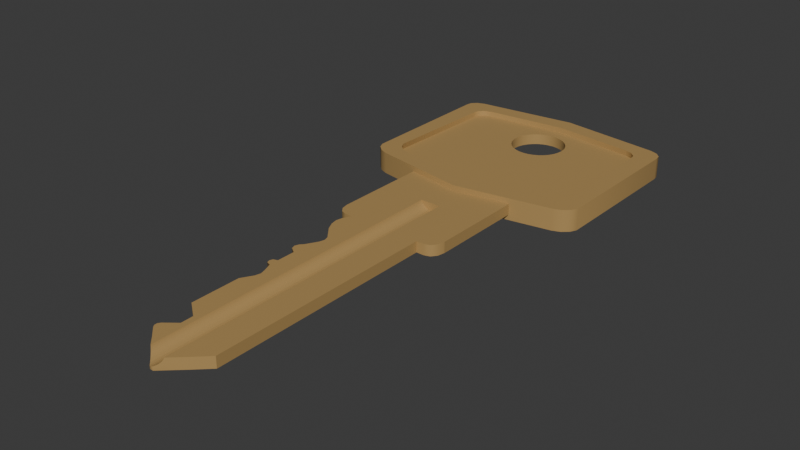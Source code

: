 # Source: key2.blend  (saved by Blender 4.5.87; exported with 4.5.12 LTS)
import bpy
from mathutils import Matrix  # noqa: F401  (used for matrix-valued properties, if any)

bpy.ops.wm.read_factory_settings(use_empty=True)
scene = bpy.context.scene
scene.name = 'Scene'

# ---- materials (node trees are filled in below, after node groups)
mat_gold = bpy.data.materials.new('gold')
mat_gold.alpha_threshold = 0.0
mat_gold.roughness = 0.5
mat_gold.line_color = (0.0, 0.0, 0.0, 1.0)

# ---- material node trees
mat_gold.use_nodes = True; mat_gold.node_tree.nodes.clear()
_N = mat_gold.node_tree.nodes; _L = mat_gold.node_tree.links
n0 = _N.new('ShaderNodeOutputMaterial'); n0.name = 'Material Output'; n0.location = (300, 300)
n1 = _N.new('ShaderNodeBsdfPrincipled'); n1.name = 'Principled BSDF'; n1.location = (10, 300)
n1.inputs[0].default_value = (0.4452, 0.2831, 0.1046, 1.0)
n1.inputs[3].default_value = 1.45
_L.new(n1.outputs[0], n0.inputs[0])
n0.is_active_output = True

# ---- world
world_world = bpy.data.worlds.new('World'); scene.world = world_world
world_world.use_nodes = True; world_world.node_tree.nodes.clear()
_N = world_world.node_tree.nodes; _L = world_world.node_tree.links
n0 = _N.new('ShaderNodeOutputWorld'); n0.name = 'World Output'; n0.location = (300, 300)
n1 = _N.new('ShaderNodeBackground'); n1.name = 'Background'; n1.location = (10, 300)
n1.inputs[0].default_value = (0.05088, 0.05088, 0.05088, 1.0)
_L.new(n1.outputs[0], n0.inputs[0])
n0.is_active_output = True
world_world.color = (0.05088, 0.05088, 0.05088)
world_world.sun_shadow_jitter_overblur = 0.0

# ---- meshes
me_002 = bpy.data.meshes.new('Куб.002')
me_002.from_pydata([(0.000226, 2.37e-06, -0.00264), (-0.01787, 0.1789, -0.00264), (-0.01787, 0.1789, 0.00264), (0.001882, 2.37e-06, -0.00264), (0.01787, 0.1789, -0.00264), (0.01787, 0.1789, 0.00264), (-0.01787, 0.1246, -0.00264), (-0.01787, 0.1246, 0.00264), (0.01787, 0.1246, -0.00264), (0.01787, 0.1246, 0.00264), (0.02711, 0.1789, -0.00264), (0.02711, 0.1789, 0.00264), (-0.02711, 0.1789, -0.00264), (-0.02711, 0.1789, 0.00264), (0.01787, 0.1174, 0.00264), (0.01787, 0.1174, -0.00264), (-0.01787, 0.11, -0.00264), (0.01787, 0.11, 0.00264), (-0.01787, 0.11, 0.00264), (0.004887, 0.1565, 0.002068), (0.01787, 0.11, -0.00264), (-0.01576, 0.09322, -0.00264), (0.004398, 0.1565, 0.001153), (0.01787, 0.09322, 0.00264), (-0.01576, 0.09322, 0.00264), (0.00374, 0.1565, 0.0003517), (0.01787, 0.09322, -0.00264), (0.01787, 0.1016, -0.00264), (0.002939, 0.1565, -0.0003061), (0.01787, 0.1016, 0.00264), (0.002024, 0.1565, -0.0007949), (0.01787, 0.08966, 0.00264), (0.01787, 0.08966, -0.00264), (0.001032, 0.1565, -0.001096), (-0.01435, 0.08561, -0.00264), (0.01787, 0.08561, 0.00264), (0.0, 0.1565, -0.001198), (-0.01435, 0.08561, 0.00264), (0.01787, 0.08561, -0.00264), (-0.001032, 0.1565, -0.001096), (0.01787, 0.07442, 0.00264), (0.01787, 0.07442, -0.00264), (-0.002024, 0.1565, -0.0007949), (-0.01435, 0.07666, 0.00264), (0.01787, 0.07666, -0.00264), (-0.002939, 0.1565, -0.0003061), (-0.01435, 0.07666, -0.00264), (0.01787, 0.07666, 0.00264), (-0.00374, 0.1565, 0.0003517), (-0.01576, 0.072, -0.00264), (0.01787, 0.072, 0.00264), (-0.004398, 0.1565, 0.001153), (-0.01427, 0.072, 0.00264), (0.01787, 0.072, -0.00264), (-0.004887, 0.1565, 0.002068), (-0.01576, 0.05682, -0.00264), (0.01787, 0.05682, 0.00264), (-0.01576, 0.05682, 0.00264), (0.01787, 0.05682, -0.00264), (0.01787, 0.06441, -0.00264), (0.01787, 0.06488, 0.00264), (-0.007991, 0.02718, -0.00264), (0.01787, 0.02718, 0.00264), (-0.007991, 0.02718, 0.00264), (0.01787, 0.02718, -0.00264), (-0.007924, 0.02123, -0.00264), (0.01787, 0.02123, 0.00264), (-0.007924, 0.02123, 0.00264), (0.01787, 0.02123, -0.00264), (-0.01576, 0.03302, 0.00264), (0.01787, 0.03302, -0.00264), (-0.01576, 0.03302, -0.00264), (0.01787, 0.03302, 0.00264), (0.01787, 0.01497, 0.00264), (0.01787, 0.01497, -0.00264), (-0.008661, 0.008715, -0.00264), (0.01134, 0.008715, 0.00264), (-0.008661, 0.008715, 0.00264), (0.01134, 0.008715, -0.00264), (-0.01787, 0.1315, 0.00264), (0.01787, 0.1315, -0.00264), (-0.01787, 0.1315, -0.00264), (0.01787, 0.1315, 0.00264), (0.02711, 0.1315, -0.00264), (0.02711, 0.1315, 0.00264), (-0.02711, 0.1315, 0.00264), (0.004887, 0.1471, 0.002068), (0.004398, 0.1471, 0.001153), (-0.02711, 0.1315, -0.00264), (0.00374, 0.1471, 0.0003517), (0.002939, 0.1471, -0.0003061), (0.02175, 0.1246, -0.00264), (0.002024, 0.1471, -0.0007949), (0.02639, 0.128, -0.00264), (0.001032, 0.1471, -0.001096), (0.02443, 0.1255, -0.00264), (0.0, 0.1471, -0.001198), (0.02175, 0.1246, 0.00264), (-0.001032, 0.1471, -0.001096), (0.02443, 0.1255, 0.00264), (-0.002024, 0.1471, -0.0007949), (0.02639, 0.128, 0.00264), (-0.002939, 0.1471, -0.0003061), (-0.00374, 0.1471, 0.0003517), (-0.02175, 0.1246, -0.00264), (-0.004398, 0.1471, 0.001153), (-0.004887, 0.1471, 0.002068), (-0.02443, 0.1255, -0.00264), (-0.02639, 0.128, -0.00264), (-0.02175, 0.1246, 0.00264), (-0.02639, 0.128, 0.00264), (-0.02443, 0.1255, 0.00264), (-0.01986, 0.114, -0.00264), (-0.01985, 0.1207, -0.00264), (-0.01973, 0.1174, -0.00264), (-0.02055, 0.1174, -0.00264), (-0.01985, 0.1207, 0.00264), (-0.01986, 0.114, 0.00264), (-0.01973, 0.1174, 0.00264), (-0.02055, 0.1174, 0.00264), (-0.01271, 0.1037, 0.00264), (-0.01266, 0.09864, 0.00264), (-0.009191, 0.1016, 0.00264), (-0.01198, 0.1013, 0.00264), (-0.01266, 0.09864, -0.00264), (-0.01271, 0.1037, -0.00264), (-0.009191, 0.1016, -0.00264), (-0.01198, 0.1013, -0.00264), (-0.01727, 0.08749, -0.00264), (-0.01726, 0.09157, -0.00264), (-0.01722, 0.08966, -0.00264), (-0.01798, 0.08959, -0.00264), (-0.01726, 0.09157, 0.00264), (-0.01727, 0.08749, 0.00264), (-0.01722, 0.08966, 0.00264), (-0.01798, 0.08959, 0.00264), (-0.01643, 0.07278, -0.00264), (-0.01642, 0.07594, -0.00264), (-0.01639, 0.07442, -0.00264), (-0.017, 0.07439, -0.00264), (-0.01642, 0.07594, 0.00264), (-0.01643, 0.07278, 0.00264), (-0.01639, 0.07442, 0.00264), (-0.017, 0.07439, 0.00264), (-0.0126, 0.06754, 0.00264), (-0.0126, 0.06222, 0.00264), (-0.00911, 0.06488, 0.00264), (-0.0119, 0.06488, 0.00264), (-0.0126, 0.06175, -0.00264), (-0.0126, 0.06707, -0.00264), (-0.00911, 0.06441, -0.00264), (-0.0119, 0.06441, -0.00264), (-0.0134, 0.0131, -0.00264), (-0.0134, 0.01686, -0.00264), (-0.01337, 0.01497, -0.00264), (-0.01426, 0.01429, -0.00264), (-0.01426, 0.01566, -0.00264), (-0.0134, 0.01686, 0.00264), (-0.0134, 0.0131, 0.00264), (-0.01337, 0.01497, 0.00264), (-0.01426, 0.01566, 0.00264), (-0.01426, 0.01429, 0.00264), (0.004887, 0.002771, 0.002068), (0.00506, 0.002931, 0.00264), (0.002024, 0.0001336, -0.0007949), (0.001882, 2.37e-06, -0.0008381), (0.004398, 0.002321, 0.001153), (0.00374, 0.001715, 0.0003517), (0.002939, 0.0009762, -0.0003061), (0.001032, 2.37e-06, -0.001096), (0.000226, 2.37e-06, -0.001175), (-0.00506, 0.005185, 0.00264), (-0.00506, 0.008715, 0.00264), (0.00506, 0.008715, 0.00264), (0.00506, 0.1315, 0.00264), (-0.00506, 0.1315, 0.00264), (-0.00506, 0.1246, 0.00264), (0.00506, 0.1246, 0.00264), (-0.00506, 0.1174, 0.00264), (0.00506, 0.1174, 0.00264), (0.00506, 0.11, 0.00264), (-0.00506, 0.11, 0.00264), (-0.00506, 0.1016, 0.00264), (0.00506, 0.1016, 0.00264), (-0.00506, 0.09322, 0.00264), (0.00506, 0.09322, 0.00264), (-0.00506, 0.08966, 0.00264), (0.00506, 0.08966, 0.00264), (0.00506, 0.08561, 0.00264), (-0.00506, 0.08561, 0.00264), (-0.00506, 0.07442, 0.00264), (0.00506, 0.07442, 0.00264), (0.00506, 0.072, 0.00264), (-0.00506, 0.072, 0.00264), (-0.00506, 0.07666, 0.00264), (0.00506, 0.07666, 0.00264), (-0.00506, 0.06488, 0.00264), (0.00506, 0.06488, 0.00264), (-0.00506, 0.05682, 0.00264), (0.00506, 0.05682, 0.00264), (0.00506, 0.03302, 0.00264), (-0.00506, 0.03302, 0.00264), (-0.00506, 0.02718, 0.00264), (0.00506, 0.02718, 0.00264), (-0.00506, 0.02123, 0.00264), (0.00506, 0.02123, 0.00264), (-0.00506, 0.01497, 0.00264), (0.00506, 0.01497, 0.00264), (-0.004887, 0.005015, 0.002068), (-0.002939, 0.003105, -0.0003061), (-0.00374, 0.003891, 0.0003517), (-0.004398, 0.004536, 0.001153), (0.0, 0.000224, -0.001198), (-0.002024, 0.002209, -0.0007949), (-0.001032, 0.001236, -0.001096), (-0.00506, 0.1565, 0.00264), (-0.00506, 0.1471, 0.00264), (0.00506, 0.1565, 0.00264), (0.00506, 0.1471, 0.00264), (0.0, 0.2619, -0.00528), (0.0, 0.1819, 0.00528), (0.0, 0.1819, -0.00528), (0.0, 0.2619, 0.00528), (0.0, 0.2708, 0.00528), (0.0, 0.1729, 0.00528), (0.0, 0.2619, 0.00264), (0.0, 0.1819, 0.00264), (0.0, 0.1729, -0.00528), (0.0, 0.2708, -0.00528), (0.0, 0.2619, -0.00264), (0.0, 0.1819, -0.00264), (0.04722, 0.1813, 0.00528), (0.05563, 0.1886, 0.00528), (0.04959, 0.1872, 0.00528), (0.05105, 0.1828, 0.00528), (0.05413, 0.1855, 0.00528), (0.05563, 0.1886, -0.00528), (0.04722, 0.1813, -0.00528), (0.04959, 0.1872, -0.00528), (0.05413, 0.1855, -0.00528), (0.05105, 0.1828, -0.00528), (0.05587, 0.2579, 0.00528), (0.04936, 0.2647, 0.00528), (0.05139, 0.2596, 0.00528), (0.05538, 0.2609, 0.00528), (0.05299, 0.2634, 0.00528), (0.04936, 0.2647, -0.00528), (0.05587, 0.2579, -0.00528), (0.05139, 0.2596, -0.00528), (0.05299, 0.2634, -0.00528), (0.05538, 0.2609, -0.00528), (0.04779, 0.1954, 0.00528), (0.03932, 0.1882, 0.00528), (0.04958, 0.1872, 0.00528), (0.04627, 0.1924, 0.00528), (0.04316, 0.1897, 0.00528), (0.03932, 0.1882, 0.00264), (0.04779, 0.1954, 0.00264), (0.04316, 0.1897, 0.00264), (0.04627, 0.1924, 0.00264), (0.03932, 0.1882, -0.00528), (0.04779, 0.1954, -0.00528), (0.04958, 0.1872, -0.00528), (0.04316, 0.1897, -0.00528), (0.04627, 0.1924, -0.00528), (0.04779, 0.1954, -0.00264), (0.03932, 0.1882, -0.00264), (0.04627, 0.1924, -0.00264), (0.04316, 0.1897, -0.00264), (0.03969, 0.2575, 0.00528), (0.04617, 0.2508, 0.00528), (0.05139, 0.2596, 0.00528), (0.04332, 0.2562, 0.00528), (0.04569, 0.2538, 0.00528), (0.04617, 0.2508, 0.00264), (0.03969, 0.2575, 0.00264), (0.04569, 0.2538, 0.00264), (0.04332, 0.2562, 0.00264), (0.04617, 0.2508, -0.00528), (0.03969, 0.2575, -0.00528), (0.05139, 0.2596, -0.00528), (0.04569, 0.2538, -0.00528), (0.04332, 0.2562, -0.00528), (0.03969, 0.2575, -0.00264), (0.04617, 0.2508, -0.00264), (0.04332, 0.2562, -0.00264), (0.04569, 0.2538, -0.00264), (0.0, 0.2708, 0.00176), (0.0, 0.2708, -0.00176), (0.0, 0.1729, 0.00176), (0.0, 0.1729, -0.00176), (0.04722, 0.1813, 0.00176), (0.04722, 0.1813, -0.00176), (0.05105, 0.1828, -0.00176), (0.05105, 0.1828, 0.00176), (0.05413, 0.1855, -0.00176), (0.05413, 0.1855, 0.00176), (0.05563, 0.1886, -0.00176), (0.05563, 0.1886, 0.00176), (0.05587, 0.2579, 0.00176), (0.05587, 0.2579, -0.00176), (0.05538, 0.2609, -0.00176), (0.05538, 0.2609, 0.00176), (0.05299, 0.2634, -0.00176), (0.05299, 0.2634, 0.00176), (0.04936, 0.2647, -0.00176), (0.04936, 0.2647, 0.00176), (0.02694, 0.1777, -0.00528), (0.02694, 0.1777, 0.00528), (0.02694, 0.1777, -0.00176), (0.02694, 0.1777, 0.00176), (-0.04722, 0.1813, 0.00528), (-0.05563, 0.1886, 0.00528), (-0.04959, 0.1872, 0.00528), (-0.05105, 0.1828, 0.00528), (-0.05413, 0.1855, 0.00528), (-0.05563, 0.1886, -0.00528), (-0.04722, 0.1813, -0.00528), (-0.04959, 0.1872, -0.00528), (-0.05413, 0.1855, -0.00528), (-0.05105, 0.1828, -0.00528), (-0.05587, 0.2579, 0.00528), (-0.04936, 0.2647, 0.00528), (-0.05139, 0.2596, 0.00528), (-0.05538, 0.2609, 0.00528), (-0.05299, 0.2634, 0.00528), (-0.04936, 0.2647, -0.00528), (-0.05587, 0.2579, -0.00528), (-0.05139, 0.2596, -0.00528), (-0.05299, 0.2634, -0.00528), (-0.05538, 0.2609, -0.00528), (-0.04779, 0.1954, 0.00528), (-0.03932, 0.1882, 0.00528), (-0.04958, 0.1872, 0.00528), (-0.04627, 0.1924, 0.00528), (-0.04316, 0.1897, 0.00528), (-0.03932, 0.1882, 0.00264), (-0.04779, 0.1954, 0.00264), (-0.04316, 0.1897, 0.00264), (-0.04627, 0.1924, 0.00264), (-0.03932, 0.1882, -0.00528), (-0.04779, 0.1954, -0.00528), (-0.04958, 0.1872, -0.00528), (-0.04316, 0.1897, -0.00528), (-0.04627, 0.1924, -0.00528), (-0.04779, 0.1954, -0.00264), (-0.03932, 0.1882, -0.00264), (-0.04627, 0.1924, -0.00264), (-0.04316, 0.1897, -0.00264), (-0.03969, 0.2575, 0.00528), (-0.04617, 0.2508, 0.00528), (-0.05139, 0.2596, 0.00528), (-0.04332, 0.2562, 0.00528), (-0.04569, 0.2538, 0.00528), (-0.04617, 0.2508, 0.00264), (-0.03969, 0.2575, 0.00264), (-0.04569, 0.2538, 0.00264), (-0.04332, 0.2562, 0.00264), (-0.04617, 0.2508, -0.00528), (-0.03969, 0.2575, -0.00528), (-0.05139, 0.2596, -0.00528), (-0.04569, 0.2538, -0.00528), (-0.04332, 0.2562, -0.00528), (-0.03969, 0.2575, -0.00264), (-0.04617, 0.2508, -0.00264), (-0.04332, 0.2562, -0.00264), (-0.04569, 0.2538, -0.00264), (-0.04722, 0.1813, 0.00176), (-0.04722, 0.1813, -0.00176), (-0.05105, 0.1828, -0.00176), (-0.05105, 0.1828, 0.00176), (-0.05413, 0.1855, -0.00176), (-0.05413, 0.1855, 0.00176), (-0.05563, 0.1886, -0.00176), (-0.05563, 0.1886, 0.00176), (-0.05587, 0.2579, 0.00176), (-0.05587, 0.2579, -0.00176), (-0.05538, 0.2609, -0.00176), (-0.05538, 0.2609, 0.00176), (-0.05299, 0.2634, -0.00176), (-0.05299, 0.2634, 0.00176), (-0.04936, 0.2647, -0.00176), (-0.04936, 0.2647, 0.00176), (-0.02694, 0.1777, -0.00528), (-0.02694, 0.1777, 0.00528), (-0.02694, 0.1777, -0.00176), (-0.02694, 0.1777, 0.00176), (0.002577, 0.2548, -0.00264), (0.002577, 0.2289, -0.00264), (0.0, 0.2287, -0.00264), (0.0, 0.2551, -0.00264), (0.007339, 0.2309, -0.00264), (0.005055, 0.2297, -0.00264), (0.007339, 0.2529, -0.00264), (0.005055, 0.2541, -0.00264), (0.01098, 0.2345, -0.00264), (0.01098, 0.2492, -0.00264), (0.01321, 0.2419, -0.00264), (0.01296, 0.2445, -0.00264), (0.01296, 0.2393, -0.00264), (0.0122, 0.2469, -0.00264), (0.0122, 0.2368, -0.00264), (0.009341, 0.2512, -0.00264), (0.009341, 0.2325, -0.00264), (0.002577, 0.2548, 0.00264), (0.002577, 0.2289, 0.00264), (0.0, 0.2287, 0.00264), (0.0, 0.2551, 0.00264), (0.007339, 0.2309, 0.00264), (0.005055, 0.2297, 0.00264), (0.007339, 0.2529, 0.00264), (0.005055, 0.2541, 0.00264), (0.01098, 0.2345, 0.00264), (0.01098, 0.2492, 0.00264), (0.01321, 0.2419, 0.00264), (0.01296, 0.2445, 0.00264), (0.01296, 0.2393, 0.00264), (0.0122, 0.2469, 0.00264), (0.0122, 0.2368, 0.00264), (0.009341, 0.2512, 0.00264), (0.009341, 0.2325, 0.00264), (-0.01321, 0.2419, -0.00264), (-0.0122, 0.2368, -0.00264), (-0.01296, 0.2393, -0.00264), (-0.01296, 0.2445, -0.00264), (-0.01098, 0.2345, -0.00264), (-0.01098, 0.2492, -0.00264), (-0.0122, 0.2469, -0.00264), (-0.009341, 0.2512, -0.00264), (-0.005055, 0.2541, -0.00264), (-0.007339, 0.2309, -0.00264), (-0.007339, 0.2529, -0.00264), (-0.002577, 0.2289, -0.00264), (-0.002577, 0.2548, -0.00264), (-0.005055, 0.2297, -0.00264), (-0.009341, 0.2325, -0.00264), (-0.01321, 0.2419, 0.00264), (-0.0122, 0.2368, 0.00264), (-0.01296, 0.2393, 0.00264), (-0.01296, 0.2445, 0.00264), (-0.01098, 0.2345, 0.00264), (-0.01098, 0.2492, 0.00264), (-0.0122, 0.2469, 0.00264), (-0.009341, 0.2512, 0.00264), (-0.005055, 0.2541, 0.00264), (-0.007339, 0.2309, 0.00264), (-0.007339, 0.2529, 0.00264), (-0.002577, 0.2289, 0.00264), (-0.002577, 0.2548, 0.00264), (-0.005055, 0.2297, 0.00264), (-0.009341, 0.2325, 0.00264)], [], [(79, 2, 13, 85), (1, 2, 5, 4), (165, 3, 78, 76, 163, 162, 166, 167, 168, 164), (170, 0, 3, 165, 169), (75, 78, 3, 0), (77, 171, 172), (163, 76, 173), (79, 7, 176, 175), (177, 9, 82, 174), (81, 80, 8, 6), (114, 15, 20, 16, 112), (99, 101, 84, 82, 9, 97), (80, 4, 10, 83), (80, 83, 93, 95, 91, 8), (4, 5, 11, 10), (88, 85, 13, 12), (2, 1, 12, 13), (109, 7, 79, 85, 110, 111), (88, 81, 6, 104, 107, 108), (7, 116, 118, 178, 176), (14, 9, 177, 179), (118, 117, 18, 181, 178), (17, 14, 179, 180), (113, 116, 7, 6), (8, 9, 14, 15), (122, 121, 24, 184, 182), (23, 29, 183, 185), (16, 18, 117, 112), (15, 14, 17, 20), (130, 32, 38, 34, 128), (126, 27, 26, 21, 124), (125, 16, 20, 27, 126), (27, 29, 23, 26), (20, 17, 29, 27), (21, 24, 121, 124), (125, 120, 18, 16), (24, 132, 134, 186, 184), (31, 23, 185, 187), (134, 133, 37, 189, 186), (35, 31, 187, 188), (129, 132, 24, 21), (26, 23, 31, 32), (46, 43, 37, 34), (34, 37, 133, 128), (32, 31, 35, 38), (137, 46, 44, 41, 138), (142, 141, 52, 193, 190), (50, 40, 191, 192), (44, 47, 40, 41), (38, 35, 47, 44), (34, 38, 44, 46), (37, 43, 194, 189), (195, 47, 35, 188), (138, 41, 53, 49, 136), (146, 145, 57, 198, 196), (199, 56, 60, 197), (43, 140, 142, 190, 194), (40, 47, 195, 191), (49, 52, 141, 136), (41, 40, 50, 53), (71, 69, 57, 55), (150, 59, 58, 55, 148), (149, 49, 53, 59, 150), (59, 60, 56, 58), (53, 50, 60, 59), (55, 57, 145, 148), (149, 144, 52, 49), (65, 67, 63, 61), (69, 63, 202, 201), (203, 62, 72, 200), (71, 70, 64, 61), (70, 72, 62, 64), (154, 74, 78, 75, 152), (63, 67, 204, 202), (205, 66, 62, 203), (61, 64, 68, 65), (64, 62, 66, 68), (58, 56, 72, 70), (55, 58, 70, 71), (57, 69, 201, 198), (200, 72, 56, 199), (61, 63, 69, 71), (67, 157, 159, 206, 204), (73, 66, 205, 207), (159, 158, 77, 172, 206), (76, 73, 207, 173), (153, 157, 67, 65), (68, 66, 73, 74), (171, 77, 75, 0, 170, 212, 214, 213, 209, 210, 211, 208), (75, 77, 158, 152), (74, 73, 76, 78), (1, 81, 88, 12), (6, 7, 109, 104), (10, 11, 84, 83), (5, 82, 84, 11), (1, 4, 80, 81), (218, 174, 82, 5, 2, 79, 175, 216, 215, 217), (97, 91, 95, 99), (99, 95, 93, 101), (101, 93, 83, 84), (9, 8, 91, 97), (85, 88, 108, 110), (110, 108, 107, 111), (111, 107, 104, 109), (112, 115, 114), (115, 113, 114), (116, 119, 118), (119, 117, 118), (116, 113, 115, 119), (119, 115, 112, 117), (113, 6, 8, 15, 114), (120, 123, 122), (123, 121, 122), (124, 127, 126), (127, 125, 126), (120, 125, 127, 123), (123, 127, 124, 121), (18, 120, 122, 182, 181), (29, 17, 180, 183), (128, 131, 130), (131, 129, 130), (132, 135, 134), (135, 133, 134), (132, 129, 131, 135), (135, 131, 128, 133), (129, 21, 26, 32, 130), (136, 139, 138), (139, 137, 138), (140, 143, 142), (143, 141, 142), (140, 137, 139, 143), (143, 139, 136, 141), (137, 140, 43, 46), (144, 147, 146), (147, 145, 146), (148, 151, 150), (151, 149, 150), (144, 149, 151, 147), (147, 151, 148, 145), (52, 144, 146, 196, 193), (60, 50, 192, 197), (152, 155, 154), (155, 156, 154), (156, 153, 154), (157, 160, 159), (160, 161, 159), (161, 158, 159), (157, 153, 156, 160), (160, 156, 155, 161), (161, 155, 152, 158), (153, 65, 68, 74, 154), (174, 218, 86, 162, 163, 173, 207, 205, 203, 200, 199, 197, 192, 191, 195, 188, 187, 185, 183, 180, 179, 177), (162, 86, 87, 166), (166, 87, 89, 167), (167, 89, 90, 168), (168, 90, 92, 164), (165, 164, 92, 94, 169), (170, 169, 94, 96, 212), (212, 96, 98, 214), (214, 98, 100, 213), (213, 100, 102, 209), (209, 102, 103, 210), (210, 103, 105, 211), (211, 105, 106, 208), (106, 216, 175, 176, 178, 181, 182, 184, 186, 189, 194, 190, 193, 196, 198, 201, 202, 204, 206, 172, 171, 208), (33, 30, 28, 25, 22, 19, 217, 215, 54, 51, 48, 45, 42, 39, 36), (216, 106, 54, 215), (51, 54, 106, 105), (48, 51, 105, 103), (45, 48, 103, 102), (42, 45, 102, 100), (39, 42, 100, 98), (36, 39, 98, 96), (33, 36, 96, 94), (30, 33, 94, 92), (28, 30, 92, 90), (25, 28, 90, 89), (22, 25, 89, 87), (19, 22, 87, 86), (19, 86, 218, 217), (229, 283, 285, 286, 284, 265, 267, 268, 266, 230, 389, 388, 392, 391, 403, 395, 401, 399, 397, 398, 400, 396, 402, 393, 394, 387, 390), (253, 233, 232, 241, 243, 271, 270, 251), (220, 252, 256, 226), (251, 270, 274, 257), (287, 223, 242, 306), (276, 277, 275, 225, 407, 404, 411, 410, 419, 413, 417, 415, 414, 416, 418, 412, 420, 408, 409, 405, 406, 226, 256, 258, 259, 257, 274), (308, 231, 233, 253, 252, 220, 224), (279, 219, 228, 246, 248, 280), (260, 262, 238, 237, 307, 227, 221), (280, 248, 247, 236, 238, 262, 261, 278), (278, 261, 265, 284), (231, 234, 233), (234, 235, 233), (235, 232, 233), (236, 239, 238), (239, 240, 238), (240, 237, 238), (292, 237, 240, 293), (293, 240, 239, 295), (295, 239, 236, 297), (310, 308, 224, 289), (241, 244, 243), (244, 245, 243), (245, 242, 243), (246, 249, 248), (249, 250, 248), (250, 247, 248), (300, 247, 250, 301), (301, 250, 249, 303), (303, 249, 246, 305), (299, 241, 232, 298), (251, 254, 253), (254, 255, 253), (255, 252, 253), (251, 257, 259, 254), (254, 259, 258, 255), (255, 258, 256, 252), (269, 271, 243, 242, 223, 222), (260, 263, 262), (263, 264, 262), (264, 261, 262), (260, 266, 268, 263), (263, 268, 267, 264), (264, 267, 265, 261), (260, 221, 230, 266), (269, 272, 271), (272, 273, 271), (273, 270, 271), (274, 270, 273, 276), (276, 273, 272, 277), (277, 272, 269, 275), (269, 222, 225, 275), (278, 281, 280), (281, 282, 280), (282, 279, 280), (283, 279, 282, 285), (285, 282, 281, 286), (286, 281, 278, 284), (219, 279, 283, 229), (247, 300, 297, 236), (300, 299, 298, 297), (245, 304, 306, 242), (304, 303, 305, 306), (244, 302, 304, 245), (302, 301, 303, 304), (241, 299, 302, 244), (299, 300, 301, 302), (307, 309, 290, 227), (235, 296, 298, 232), (296, 295, 297, 298), (234, 294, 296, 235), (294, 293, 295, 296), (231, 291, 294, 234), (291, 292, 293, 294), (228, 288, 305, 246), (288, 287, 306, 305), (292, 291, 310, 309), (237, 292, 309, 307), (291, 231, 308, 310), (366, 365, 363, 229, 390, 433, 429, 431, 428, 426, 427, 424, 421, 423, 422, 425, 435, 430, 434, 432, 389, 230, 346, 348, 347, 345, 364), (350, 351, 323, 321, 312, 313, 333, 331), (220, 226, 336, 332), (331, 337, 354, 350), (287, 382, 322, 223), (407, 225, 355, 357, 356, 354, 337, 339, 338, 336, 226, 406, 447, 449, 445, 450, 440, 437, 438, 436, 439, 442, 441, 443, 446, 444, 448), (332, 333, 313, 311, 384, 224, 220), (359, 360, 328, 326, 228, 219), (383, 317, 318, 342, 340, 221, 227), (341, 342, 318, 316, 327, 328, 360, 358), (358, 364, 345, 341), (311, 313, 314), (314, 313, 315), (315, 313, 312), (316, 318, 319), (319, 318, 320), (320, 318, 317), (368, 369, 320, 317), (369, 371, 319, 320), (371, 373, 316, 319), (386, 289, 224, 384), (321, 323, 324), (324, 323, 325), (325, 323, 322), (326, 328, 329), (329, 328, 330), (330, 328, 327), (376, 377, 330, 327), (377, 379, 329, 330), (379, 381, 326, 329), (375, 374, 312, 321), (331, 333, 334), (334, 333, 335), (335, 333, 332), (331, 334, 339, 337), (334, 335, 338, 339), (335, 332, 336, 338), (349, 222, 223, 322, 323, 351), (340, 342, 343), (343, 342, 344), (344, 342, 341), (340, 343, 348, 346), (343, 344, 347, 348), (344, 341, 345, 347), (340, 346, 230, 221), (349, 351, 352), (352, 351, 353), (353, 351, 350), (354, 356, 353, 350), (356, 357, 352, 353), (357, 355, 349, 352), (349, 355, 225, 222), (358, 360, 361), (361, 360, 362), (362, 360, 359), (363, 365, 362, 359), (365, 366, 361, 362), (366, 364, 358, 361), (219, 229, 363, 359), (327, 316, 373, 376), (376, 373, 374, 375), (325, 322, 382, 380), (380, 382, 381, 379), (324, 325, 380, 378), (378, 380, 379, 377), (321, 324, 378, 375), (375, 378, 377, 376), (383, 227, 290, 385), (315, 312, 374, 372), (372, 374, 373, 371), (314, 315, 372, 370), (370, 372, 371, 369), (311, 314, 370, 367), (367, 370, 369, 368), (228, 326, 381, 288), (288, 381, 382, 287), (368, 385, 386, 367), (317, 383, 385, 368), (367, 386, 384, 311), (290, 309, 310, 289), (290, 289, 386, 385), (407, 390, 387, 404), (404, 387, 394, 411), (411, 394, 393, 410), (393, 402, 419, 410), (402, 396, 413, 419), (396, 400, 417, 413), (400, 398, 415, 417), (398, 397, 414, 415), (397, 399, 416, 414), (399, 401, 418, 416), (401, 395, 412, 418), (395, 403, 420, 412), (403, 391, 408, 420), (391, 392, 409, 408), (392, 388, 405, 409), (388, 389, 406, 405), (406, 389, 432, 447), (432, 434, 449, 447), (434, 430, 445, 449), (445, 430, 435, 450), (450, 435, 425, 440), (440, 425, 422, 437), (437, 422, 423, 438), (438, 423, 421, 436), (436, 421, 424, 439), (439, 424, 427, 442), (442, 427, 426, 441), (441, 426, 428, 443), (443, 428, 431, 446), (446, 431, 429, 444), (444, 429, 433, 448), (448, 433, 390, 407)])
me_002.polygons.foreach_set('use_smooth', [True] * 372)
_k = set([(0, 3), (0, 75), (1, 4), (1, 12), (2, 5), (2, 13), (3, 78), (4, 10), (5, 11), (6, 7), (6, 104), (6, 113), (7, 109), (7, 116), (8, 9), (8, 15), (8, 91), (9, 14), (9, 97), (10, 11), (10, 83), (11, 84), (12, 13), (12, 88), (13, 85), (14, 17), (15, 20), (16, 112), (16, 125), (17, 29), (18, 117), (18, 120), (19, 22), (19, 217), (20, 27), (21, 124), (21, 129), (22, 25), (23, 29), (23, 31), (24, 121), (24, 132), (25, 28), (26, 27), (26, 32), (28, 30), (30, 33), (31, 35), (32, 38), (33, 36), (33, 94), (34, 37), (34, 46), (34, 128), (35, 47), (36, 39), (36, 96), (37, 43), (37, 133), (38, 44), (39, 42), (39, 98), (40, 47), (40, 50), (41, 44), (41, 53), (42, 45), (43, 46), (43, 140), (45, 48), (46, 137), (48, 51), (49, 136), (49, 149), (50, 60), (51, 54), (52, 141), (52, 144), (53, 59), (54, 215), (55, 57), (55, 71), (55, 148), (56, 60), (56, 72), (57, 69), (57, 145), (58, 59), (58, 70), (61, 63), (61, 65), (61, 71), (62, 66), (62, 72), (63, 67), (63, 69), (64, 68), (64, 70), (65, 67), (65, 153), (66, 73), (67, 157), (68, 74), (69, 71), (73, 74), (73, 76), (74, 78), (75, 152), (76, 163), (77, 158), (77, 171), (83, 84), (83, 93), (84, 101), (85, 88), (85, 110), (88, 108), (91, 95), (93, 95), (94, 169), (96, 212), (97, 99), (98, 214), (99, 101), (104, 107), (107, 108), (109, 111), (110, 111), (112, 115), (113, 115), (115, 119), (116, 119), (117, 119), (120, 123), (121, 123), (123, 127), (124, 127), (125, 127), (128, 131), (129, 131), (131, 135), (132, 135), (133, 135), (136, 139), (137, 139), (139, 143), (140, 143), (141, 143), (144, 147), (145, 147), (147, 151), (148, 151), (149, 151), (152, 155), (153, 156), (155, 156), (155, 161), (156, 160), (157, 160), (158, 161), (160, 161), (162, 163), (162, 166), (163, 173), (164, 165), (164, 168), (165, 169), (166, 167), (167, 168), (169, 170), (170, 212), (171, 172), (171, 208), (172, 206), (173, 207), (174, 177), (174, 218), (175, 176), (175, 216), (176, 178), (177, 179), (178, 181), (179, 180), (180, 183), (181, 182), (182, 184), (183, 185), (184, 186), (185, 187), (186, 189), (187, 188), (188, 195), (189, 194), (190, 193), (190, 194), (191, 192), (191, 195), (192, 197), (193, 196), (196, 198), (197, 199), (198, 201), (199, 200), (200, 203), (201, 202), (202, 204), (203, 205), (204, 206), (205, 207), (208, 211), (209, 210), (209, 213), (210, 211), (212, 214), (213, 214), (215, 216), (215, 217), (217, 218), (219, 279), (219, 359), (220, 252), (220, 332), (221, 260), (221, 340), (222, 269), (222, 349), (223, 242), (223, 322), (224, 308), (224, 384), (225, 275), (225, 355), (226, 256), (226, 336), (227, 307), (227, 383), (228, 246), (228, 326), (229, 283), (229, 363), (230, 266), (230, 346), (231, 234), (231, 308), (232, 235), (232, 241), (234, 235), (236, 239), (236, 247), (237, 240), (237, 307), (239, 240), (241, 244), (242, 245), (244, 245), (246, 249), (247, 250), (249, 250), (251, 254), (251, 270), (252, 255), (254, 255), (256, 258), (257, 259), (257, 274), (258, 259), (260, 263), (261, 264), (261, 278), (263, 264), (265, 267), (265, 284), (266, 268), (267, 268), (269, 272), (270, 273), (272, 273), (274, 276), (275, 277), (276, 277), (278, 281), (279, 282), (281, 282), (283, 285), (284, 286), (285, 286), (311, 314), (311, 384), (312, 315), (312, 321), (314, 315), (316, 319), (316, 327), (317, 320), (317, 383), (319, 320), (321, 324), (322, 325), (324, 325), (326, 329), (327, 330), (329, 330), (331, 334), (331, 350), (332, 335), (334, 335), (336, 338), (337, 339), (337, 354), (338, 339), (340, 343), (341, 344), (341, 358), (343, 344), (345, 347), (345, 364), (346, 348), (347, 348), (349, 352), (350, 353), (352, 353), (354, 356), (355, 357), (356, 357), (358, 361), (359, 362), (361, 362), (363, 365), (364, 366), (365, 366), (387, 390), (387, 394), (388, 389), (388, 392), (389, 432), (390, 433), (391, 392), (391, 403), (393, 394), (393, 402), (395, 401), (395, 403), (396, 400), (396, 402), (397, 398), (397, 399), (398, 400), (399, 401), (404, 407), (404, 411), (405, 406), (405, 409), (406, 447), (407, 448), (408, 409), (408, 420), (410, 411), (410, 419), (412, 418), (412, 420), (413, 417), (413, 419), (414, 415), (414, 416), (415, 417), (416, 418), (421, 423), (421, 424), (422, 423), (422, 425), (424, 427), (425, 435), (426, 427), (426, 428), (428, 431), (429, 431), (429, 433), (430, 434), (430, 435), (432, 434), (436, 438), (436, 439), (437, 438), (437, 440), (439, 442), (440, 450), (441, 442), (441, 443), (443, 446), (444, 446), (444, 448), (445, 449), (445, 450), (447, 449)])
me_002.attributes.new('sharp_edge', 'BOOLEAN', 'EDGE').data.foreach_set('value', [ (min(e.vertices), max(e.vertices)) in _k for e in me_002.edges])
_uv = me_002.uv_layers.new(name='UVКарта')
_uv.uv.foreach_set('vector', [0.875, 0.5663, 0.875, 0.5, 0.875, 0.5, 0.875, 0.5663, 0.375, 0.25, 0.625, 0.25, 0.625, 0.5, 0.375, 0.5, 0.4603, 0.75, 0.375, 0.75, 0.375, 0.7378, 0.625, 0.7378, 0.625, 0.7459, 0.5979, 0.7461, 0.5546, 0.7468, 0.5167, 0.7476, 0.4855, 0.7486, 0.4624, 0.7498, 0.4444, 1.0, 0.375, 1.0, 0.375, 0.75, 0.4603, 0.75, 0.4481, 0.8783, 0.125, 0.7378, 0.375, 0.7378, 0.375, 0.75, 0.125, 0.75, 0.875, 0.7378, 0.875, 0.7428, 0.83, 0.7378, 0.625, 0.7459, 0.625, 0.7378, 0.7035, 0.7378, 0.875, 0.5663, 0.875, 0.576, 0.7854, 0.576, 0.7854, 0.5663, 0.7146, 0.576, 0.625, 0.576, 0.625, 0.5663, 0.7146, 0.5663, 0.125, 0.5663, 0.375, 0.5663, 0.375, 0.576, 0.125, 0.576, 0.1363, 0.586, 0.375, 0.586, 0.375, 0.5964, 0.125, 0.5964, 0.125, 0.5907, 0.625, 0.5756, 0.625, 0.5711, 0.625, 0.5663, 0.625, 0.5663, 0.625, 0.576, 0.625, 0.576, 0.375, 0.5663, 0.375, 0.5, 0.375, 0.5, 0.375, 0.5663, 0.375, 0.5663, 0.375, 0.5663, 0.375, 0.5711, 0.375, 0.5756, 0.375, 0.576, 0.375, 0.576, 0.375, 0.5, 0.625, 0.5, 0.625, 0.5, 0.375, 0.5, 0.375, 0.1837, 0.625, 0.1837, 0.625, 0.25, 0.375, 0.25, 0.625, 0.25, 0.375, 0.25, 0.375, 0.25, 0.625, 0.25, 0.875, 0.576, 0.875, 0.576, 0.875, 0.5663, 0.875, 0.5663, 0.875, 0.5711, 0.875, 0.5747, 0.125, 0.5663, 0.125, 0.5663, 0.125, 0.576, 0.125, 0.576, 0.125, 0.5747, 0.125, 0.5711, 0.875, 0.576, 0.875, 0.5814, 0.8637, 0.586, 0.7705, 0.586, 0.7854, 0.576, 0.625, 0.586, 0.625, 0.576, 0.7146, 0.576, 0.7063, 0.586, 0.8637, 0.586, 0.875, 0.5907, 0.875, 0.5964, 0.7854, 0.5964, 0.7705, 0.586, 0.625, 0.5964, 0.625, 0.586, 0.7063, 0.586, 0.7146, 0.5964, 0.375, 0.1686, 0.625, 0.1686, 0.625, 0.174, 0.375, 0.174, 0.375, 0.576, 0.625, 0.576, 0.625, 0.586, 0.375, 0.586, 0.8595, 0.6081, 0.875, 0.6122, 0.875, 0.6198, 0.7955, 0.6198, 0.8237, 0.6081, 0.625, 0.6198, 0.625, 0.6081, 0.736, 0.6081, 0.7202, 0.6198, 0.375, 0.1536, 0.625, 0.1536, 0.625, 0.1593, 0.375, 0.1593, 0.375, 0.586, 0.625, 0.586, 0.625, 0.5964, 0.375, 0.5964, 0.1371, 0.6247, 0.375, 0.6247, 0.375, 0.6304, 0.125, 0.6304, 0.125, 0.6278, 0.1405, 0.6081, 0.375, 0.6081, 0.375, 0.6198, 0.125, 0.6198, 0.125, 0.6122, 0.125, 0.6051, 0.125, 0.5964, 0.375, 0.5964, 0.375, 0.6081, 0.1405, 0.6081, 0.375, 0.6081, 0.625, 0.6081, 0.625, 0.6198, 0.375, 0.6198, 0.375, 0.5964, 0.625, 0.5964, 0.625, 0.6081, 0.375, 0.6081, 0.375, 0.1302, 0.625, 0.1302, 0.625, 0.1378, 0.375, 0.1378, 0.375, 0.1449, 0.625, 0.1449, 0.625, 0.1536, 0.375, 0.1536, 0.875, 0.6198, 0.875, 0.6221, 0.8629, 0.6247, 0.7805, 0.6247, 0.7955, 0.6198, 0.625, 0.6247, 0.625, 0.6198, 0.7202, 0.6198, 0.7118, 0.6247, 0.8629, 0.6247, 0.875, 0.6278, 0.875, 0.6304, 0.8029, 0.6304, 0.7805, 0.6247, 0.625, 0.6304, 0.625, 0.6247, 0.7118, 0.6247, 0.7244, 0.6304, 0.375, 0.1279, 0.625, 0.1279, 0.625, 0.1302, 0.375, 0.1302, 0.375, 0.6198, 0.625, 0.6198, 0.625, 0.6247, 0.375, 0.6247, 0.375, 0.1071, 0.625, 0.1071, 0.625, 0.1196, 0.375, 0.1196, 0.375, 0.1196, 0.625, 0.1196, 0.625, 0.1222, 0.375, 0.1222, 0.375, 0.6247, 0.625, 0.6247, 0.625, 0.6304, 0.375, 0.6304, 0.125, 0.6439, 0.125, 0.6429, 0.375, 0.6429, 0.375, 0.646, 0.135, 0.646, 0.865, 0.646, 0.875, 0.6483, 0.875, 0.6494, 0.8034, 0.6494, 0.7856, 0.646, 0.625, 0.6494, 0.625, 0.646, 0.7147, 0.646, 0.7246, 0.6494, 0.375, 0.6429, 0.625, 0.6429, 0.625, 0.646, 0.375, 0.646, 0.375, 0.6304, 0.625, 0.6304, 0.625, 0.6429, 0.375, 0.6429, 0.125, 0.6304, 0.375, 0.6304, 0.375, 0.6429, 0.125, 0.6429, 0.875, 0.6304, 0.875, 0.6429, 0.8029, 0.6429, 0.8029, 0.6304, 0.7244, 0.6429, 0.625, 0.6429, 0.625, 0.6304, 0.7244, 0.6304, 0.135, 0.646, 0.375, 0.646, 0.375, 0.6494, 0.125, 0.6494, 0.125, 0.6483, 0.8595, 0.66, 0.875, 0.6637, 0.875, 0.6706, 0.7955, 0.6706, 0.8243, 0.66, 0.7202, 0.6706, 0.625, 0.6706, 0.625, 0.66, 0.7363, 0.66, 0.875, 0.6429, 0.875, 0.6439, 0.865, 0.646, 0.7856, 0.646, 0.8029, 0.6429, 0.625, 0.646, 0.625, 0.6429, 0.7244, 0.6429, 0.7147, 0.646, 0.375, 0.1006, 0.625, 0.1006, 0.625, 0.1017, 0.375, 0.1017, 0.375, 0.646, 0.625, 0.646, 0.625, 0.6494, 0.375, 0.6494, 0.375, 0.04612, 0.625, 0.04612, 0.625, 0.07938, 0.375, 0.07938, 0.1405, 0.66, 0.375, 0.66, 0.375, 0.6706, 0.125, 0.6706, 0.125, 0.6637, 0.125, 0.6563, 0.125, 0.6494, 0.375, 0.6494, 0.375, 0.66, 0.1405, 0.66, 0.375, 0.66, 0.625, 0.66, 0.625, 0.6706, 0.375, 0.6706, 0.375, 0.6494, 0.625, 0.6494, 0.625, 0.66, 0.375, 0.66, 0.375, 0.07938, 0.625, 0.07938, 0.625, 0.08627, 0.375, 0.08627, 0.375, 0.0937, 0.625, 0.0937, 0.625, 0.1006, 0.375, 0.1006, 0.375, 0.02965, 0.625, 0.02965, 0.625, 0.03797, 0.375, 0.03797, 0.875, 0.7039, 0.875, 0.712, 0.8467, 0.712, 0.7955, 0.7039, 0.7488, 0.712, 0.625, 0.712, 0.625, 0.7039, 0.7202, 0.7039, 0.125, 0.7039, 0.375, 0.7039, 0.375, 0.712, 0.125, 0.712, 0.375, 0.7039, 0.625, 0.7039, 0.625, 0.712, 0.375, 0.712, 0.1428, 0.7291, 0.375, 0.7291, 0.375, 0.7378, 0.125, 0.7378, 0.125, 0.7317, 0.875, 0.712, 0.875, 0.7203, 0.8472, 0.7203, 0.8467, 0.712, 0.7491, 0.7203, 0.625, 0.7203, 0.625, 0.712, 0.7488, 0.712, 0.125, 0.712, 0.375, 0.712, 0.375, 0.7203, 0.125, 0.7203, 0.375, 0.712, 0.625, 0.712, 0.625, 0.7203, 0.375, 0.7203, 0.375, 0.6706, 0.625, 0.6706, 0.625, 0.7039, 0.375, 0.7039, 0.125, 0.6706, 0.375, 0.6706, 0.375, 0.7039, 0.125, 0.7039, 0.875, 0.6706, 0.875, 0.7039, 0.7955, 0.7039, 0.7955, 0.6706, 0.7202, 0.7039, 0.625, 0.7039, 0.625, 0.6706, 0.7202, 0.6706, 0.375, 0.03797, 0.625, 0.03797, 0.625, 0.04612, 0.375, 0.04612, 0.875, 0.7203, 0.875, 0.7265, 0.8572, 0.7291, 0.7955, 0.7291, 0.8472, 0.7203, 0.625, 0.7291, 0.625, 0.7203, 0.7491, 0.7203, 0.7202, 0.7291, 0.8572, 0.7291, 0.875, 0.7317, 0.875, 0.7378, 0.83, 0.7378, 0.7955, 0.7291, 0.625, 0.7378, 0.625, 0.7291, 0.7202, 0.7291, 0.7035, 0.7378, 0.375, 0.02355, 0.625, 0.02355, 0.625, 0.02965, 0.375, 0.02965, 0.375, 0.7203, 0.625, 0.7203, 0.625, 0.7291, 0.375, 0.7291, 0.625, 0.007241, 0.625, 0.01217, 0.375, 0.01217, 0.375, 0.0, 0.4444, 0.0, 0.4433, 0.0003096, 0.4481, 0.001723, 0.4624, 0.003082, 0.4855, 0.004335, 0.5167, 0.005433, 0.5546, 0.006334, 0.5979, 0.007003, 0.375, 0.01217, 0.625, 0.01217, 0.625, 0.01829, 0.375, 0.01829, 0.375, 0.7291, 0.625, 0.7291, 0.625, 0.7378, 0.375, 0.7378, 0.125, 0.5, 0.125, 0.5663, 0.125, 0.5663, 0.125, 0.5, 0.375, 0.174, 0.625, 0.174, 0.625, 0.174, 0.375, 0.174, 0.375, 0.5, 0.625, 0.5, 0.625, 0.5663, 0.375, 0.5663, 0.625, 0.5, 0.625, 0.5663, 0.625, 0.5663, 0.625, 0.5, 0.125, 0.5, 0.375, 0.5, 0.375, 0.5663, 0.125, 0.5663, 0.7146, 0.5444, 0.7146, 0.5663, 0.625, 0.5663, 0.625, 0.5, 0.875, 0.5, 0.875, 0.5663, 0.7854, 0.5663, 0.7854, 0.5444, 0.7854, 0.5314, 0.7146, 0.5314, 0.625, 0.576, 0.375, 0.576, 0.375, 0.5756, 0.625, 0.5756, 0.625, 0.5756, 0.375, 0.5756, 0.375, 0.5711, 0.625, 0.5711, 0.625, 0.5711, 0.375, 0.5711, 0.375, 0.5663, 0.625, 0.5663, 0.625, 0.576, 0.375, 0.576, 0.375, 0.576, 0.625, 0.576, 0.625, 0.1837, 0.375, 0.1837, 0.375, 0.1789, 0.625, 0.1789, 0.625, 0.1789, 0.375, 0.1789, 0.375, 0.174, 0.625, 0.174, 0.625, 0.174, 0.375, 0.174, 0.375, 0.174, 0.625, 0.174, 0.125, 0.5907, 0.1312, 0.586, 0.1363, 0.586, 0.1312, 0.586, 0.1356, 0.586, 0.1363, 0.586, 0.8644, 0.586, 0.8688, 0.586, 0.8637, 0.586, 0.8688, 0.586, 0.875, 0.5907, 0.8637, 0.586, 0.625, 0.1686, 0.375, 0.1686, 0.375, 0.164, 0.625, 0.164, 0.625, 0.164, 0.375, 0.164, 0.375, 0.1593, 0.625, 0.1593, 0.125, 0.5814, 0.125, 0.576, 0.375, 0.576, 0.375, 0.586, 0.1363, 0.586, 0.875, 0.6051, 0.875, 0.6065, 0.8595, 0.6081, 0.875, 0.6065, 0.875, 0.6056, 0.8595, 0.6081, 0.125, 0.6056, 0.125, 0.6065, 0.1405, 0.6081, 0.125, 0.6065, 0.125, 0.6051, 0.1405, 0.6081, 0.625, 0.1449, 0.375, 0.1449, 0.375, 0.1419, 0.625, 0.1419, 0.625, 0.1419, 0.375, 0.1419, 0.375, 0.1378, 0.625, 0.1378, 0.875, 0.5964, 0.875, 0.6051, 0.8595, 0.6081, 0.8237, 0.6081, 0.7854, 0.5964, 0.625, 0.6081, 0.625, 0.5964, 0.7146, 0.5964, 0.736, 0.6081, 0.375, 0.1222, 0.375, 0.1236, 0.375, 0.1223, 0.375, 0.1236, 0.375, 0.1225, 0.375, 0.1223, 0.625, 0.1225, 0.625, 0.1236, 0.625, 0.1223, 0.625, 0.1236, 0.625, 0.1222, 0.625, 0.1223, 0.625, 0.1279, 0.375, 0.1279, 0.375, 0.1253, 0.625, 0.1253, 0.625, 0.1253, 0.375, 0.1253, 0.375, 0.1222, 0.625, 0.1222, 0.125, 0.6221, 0.125, 0.6198, 0.375, 0.6198, 0.375, 0.6247, 0.1371, 0.6247, 0.375, 0.1017, 0.375, 0.1027, 0.375, 0.1017, 0.375, 0.1027, 0.375, 0.1019, 0.375, 0.1017, 0.625, 0.1019, 0.625, 0.1027, 0.625, 0.1017, 0.625, 0.1027, 0.625, 0.1017, 0.625, 0.1017, 0.625, 0.1061, 0.375, 0.1061, 0.375, 0.104, 0.625, 0.104, 0.625, 0.104, 0.375, 0.104, 0.375, 0.1017, 0.625, 0.1017, 0.375, 0.1061, 0.625, 0.1061, 0.625, 0.1071, 0.375, 0.1071, 0.875, 0.6631, 0.875, 0.662, 0.8595, 0.66, 0.875, 0.662, 0.875, 0.6637, 0.8595, 0.66, 0.125, 0.6637, 0.125, 0.662, 0.1405, 0.66, 0.125, 0.662, 0.125, 0.6631, 0.1405, 0.66, 0.625, 0.0937, 0.375, 0.0937, 0.375, 0.08998, 0.625, 0.08998, 0.625, 0.08998, 0.375, 0.08998, 0.375, 0.08627, 0.625, 0.08627, 0.875, 0.6494, 0.875, 0.6563, 0.8595, 0.66, 0.8243, 0.66, 0.8034, 0.6494, 0.625, 0.66, 0.625, 0.6494, 0.7246, 0.6494, 0.7363, 0.66, 0.375, 0.02342, 0.375, 0.02252, 0.375, 0.02351, 0.375, 0.02252, 0.375, 0.02256, 0.375, 0.02351, 0.375, 0.02256, 0.375, 0.02355, 0.375, 0.02351, 0.625, 0.01842, 0.625, 0.01932, 0.625, 0.01832, 0.625, 0.01932, 0.625, 0.01927, 0.625, 0.01832, 0.625, 0.01927, 0.625, 0.01829, 0.625, 0.01832, 0.625, 0.02355, 0.375, 0.02355, 0.375, 0.02256, 0.625, 0.02256, 0.625, 0.02256, 0.375, 0.02256, 0.375, 0.01927, 0.625, 0.01927, 0.625, 0.01927, 0.375, 0.01927, 0.375, 0.01829, 0.625, 0.01829, 0.125, 0.7265, 0.125, 0.7203, 0.375, 0.7203, 0.375, 0.7291, 0.1428, 0.7291, 0.7055, 0.5576, 0.7055, 0.5216, 0.6875, 0.5216, 0.6875, 0.855, 0.7055, 0.8546, 0.7055, 0.8412, 0.7055, 0.8268, 0.7055, 0.8123, 0.7055, 0.7986, 0.7055, 0.7851, 0.7055, 0.7301, 0.7055, 0.7115, 0.7055, 0.6951, 0.7055, 0.6895, 0.7055, 0.6843, 0.7055, 0.6636, 0.7055, 0.6543, 0.7055, 0.6461, 0.7055, 0.6267, 0.7055, 0.6074, 0.7055, 0.5902, 0.7055, 0.5737, 0.6875, 0.855, 0.6875, 0.5216, 0.6562, 0.5216, 0.6562, 0.856, 0.6562, 0.856, 0.6562, 0.5216, 0.625, 0.5216, 0.625, 0.8574, 0.625, 0.8574, 0.625, 0.5216, 0.5938, 0.5216, 0.5938, 0.8591, 0.5938, 0.8591, 0.5938, 0.5216, 0.5625, 0.5216, 0.5625, 0.861, 0.558, 0.8613, 0.5625, 0.861, 0.5625, 0.5216, 0.5312, 0.5216, 0.5312, 0.8613, 0.5068, 0.8613, 0.5312, 0.8613, 0.5312, 0.5216, 0.5, 0.5216, 0.5, 0.8608, 0.5, 0.8608, 0.5, 0.5216, 0.4688, 0.5216, 0.4688, 0.8585, 0.4688, 0.8585, 0.4688, 0.5216, 0.4375, 0.5216, 0.4375, 0.8563, 0.4375, 0.8563, 0.4375, 0.5216, 0.4062, 0.5216, 0.4062, 0.8542, 0.4062, 0.8542, 0.4062, 0.5216, 0.375, 0.5216, 0.375, 0.8524, 0.375, 0.8524, 0.375, 0.5216, 0.3438, 0.5216, 0.3438, 0.8509, 0.3438, 0.8509, 0.3438, 0.5216, 0.3125, 0.5216, 0.3125, 0.8498, 0.3125, 0.5216, 0.2945, 0.5216, 0.2945, 0.5576, 0.2945, 0.5737, 0.2945, 0.5902, 0.2945, 0.6074, 0.2945, 0.6267, 0.2945, 0.6461, 0.2945, 0.6543, 0.2945, 0.6636, 0.2945, 0.6843, 0.2945, 0.6895, 0.2945, 0.6951, 0.2945, 0.7115, 0.2945, 0.7301, 0.2945, 0.7851, 0.2945, 0.7986, 0.2945, 0.8123, 0.2945, 0.8268, 0.2945, 0.8412, 0.2945, 0.8494, 0.3125, 0.8498, 0.7968, 0.4854, 0.8418, 0.4717, 0.8833, 0.4496, 0.9197, 0.4197, 0.9496, 0.3833, 0.9717, 0.3418, 0.9796, 0.3159, 0.5204, 0.1841, 0.5283, 0.1582, 0.5504, 0.1167, 0.5803, 0.08029, 0.6167, 0.05045, 0.6582, 0.02827, 0.7032, 0.4854, 0.75, 0.49, 0.2945, 0.5216, 0.3125, 0.5216, 0.3125, 0.5, 0.2945, 0.5, 0.3438, 0.5, 0.3125, 0.5, 0.3125, 0.5216, 0.3438, 0.5216, 0.375, 0.5, 0.3438, 0.5, 0.3438, 0.5216, 0.375, 0.5216, 0.4062, 0.5, 0.375, 0.5, 0.375, 0.5216, 0.4062, 0.5216, 0.4375, 0.5, 0.4062, 0.5, 0.4062, 0.5216, 0.4375, 0.5216, 0.4688, 0.5, 0.4375, 0.5, 0.4375, 0.5216, 0.4688, 0.5216, 0.5, 0.5, 0.4688, 0.5, 0.4688, 0.5216, 0.5, 0.5216, 0.5312, 0.5, 0.5, 0.5, 0.5, 0.5216, 0.5312, 0.5216, 0.5625, 0.5, 0.5312, 0.5, 0.5312, 0.5216, 0.5625, 0.5216, 0.5938, 0.5, 0.5625, 0.5, 0.5625, 0.5216, 0.5938, 0.5216, 0.625, 0.5, 0.5938, 0.5, 0.5938, 0.5216, 0.625, 0.5216, 0.6562, 0.5, 0.625, 0.5, 0.625, 0.5216, 0.6562, 0.5216, 0.6875, 0.5, 0.6562, 0.5, 0.6562, 0.5216, 0.6875, 0.5216, 0.6875, 0.5, 0.6875, 0.5216, 0.7055, 0.5216, 0.7055, 0.5, 0.0, 0.0, 0.0, 0.0, 0.0, 0.0, 0.0, 0.0, 0.0, 0.0, 0.0, 0.0, 0.0, 0.0, 0.0, 0.0, 0.0, 0.0, 0.0, 0.0, 0.0, 0.0, 0.0, 0.0, 0.0, 0.0, 0.0, 0.0, 0.0, 0.0, 0.0, 0.0, 0.0, 0.0, 0.0, 0.0, 0.0, 0.0, 0.0, 0.0, 0.0, 0.0, 0.0, 0.0, 0.0, 0.0, 0.0, 0.0, 0.0, 0.0, 0.0, 0.0, 0.0, 0.0, 0.0, 0.0, 0.0, 0.0, 0.0, 0.0, 0.0, 0.0, 0.0, 0.0, 0.0, 0.0, 0.0, 0.0, 0.0, 0.0, 0.0, 0.0, 0.0, 0.0, 0.0, 0.0, 0.0, 0.0, 0.0, 0.0, 0.0, 0.0, 0.0, 0.0, 0.0, 0.0, 0.0, 0.0, 0.0, 0.0, 0.0, 0.0, 0.0, 0.0, 0.0, 0.0, 0.0, 0.0, 0.0, 0.0, 0.0, 0.0, 0.0, 0.0, 0.0, 0.0, 0.0, 0.0, 0.0, 0.0, 0.0, 0.0, 0.0, 0.0, 0.0, 0.0, 0.0, 0.0, 0.0, 0.0, 0.0, 0.0, 0.0, 0.0, 0.0, 0.0, 0.0, 0.0, 0.0, 0.0, 0.0, 0.0, 0.0, 0.0, 0.0, 0.0, 0.0, 0.0, 0.0, 0.0, 0.0, 0.0, 0.0, 0.0, 0.0, 0.0, 0.0, 0.0, 0.0, 0.0, 0.0, 0.0, 0.0, 0.0, 0.0, 0.0, 0.0, 0.0, 0.0, 0.0, 0.0, 0.0, 0.0, 0.0, 0.0, 0.0, 0.0, 0.0, 0.0, 0.0, 0.0, 0.0, 0.0, 0.0, 0.0, 0.0, 0.0, 0.0, 0.0, 0.0, 0.0, 0.0, 0.0, 0.0, 0.0, 0.0, 0.0, 0.0, 0.0, 0.0, 0.0, 0.0, 0.0, 0.0, 0.0, 0.0, 0.0, 0.0, 0.0, 0.0, 0.0, 0.0, 0.0, 0.0, 0.0, 0.0, 0.0, 0.0, 0.0, 0.0, 0.0, 0.0, 0.0, 0.0, 0.0, 0.0, 0.0, 0.0, 0.0, 0.0, 0.0, 0.0, 0.0, 0.0, 0.0, 0.0, 0.0, 0.0, 0.0, 0.0, 0.0, 0.0, 0.0, 0.0, 0.0, 0.0, 0.0, 0.0, 0.0, 0.0, 0.0, 0.0, 0.0, 0.0, 0.0, 0.0, 0.0, 0.0, 0.0, 0.0, 0.0, 0.0, 0.0, 0.0, 0.0, 0.0, 0.0, 0.0, 0.0, 0.0, 0.0, 0.0, 0.0, 0.0, 0.0, 0.0, 0.0, 0.0, 0.0, 0.0, 0.0, 0.0, 0.0, 0.0, 0.0, 0.0, 0.0, 0.0, 0.0, 0.0, 0.0, 0.0, 0.0, 0.0, 0.0, 0.0, 0.0, 0.0, 0.0, 0.0, 0.0, 0.0, 0.0, 0.0, 0.0, 0.0, 0.0, 0.0, 0.0, 0.0, 0.0, 0.0, 0.0, 0.0, 0.0, 0.0, 0.0, 0.0, 0.0, 0.0, 0.0, 0.0, 0.0, 0.0, 0.0, 0.0, 0.0, 0.0, 0.0, 0.0, 0.0, 0.0, 0.0, 0.0, 0.0, 0.0, 0.0, 0.0, 0.0, 0.0, 0.0, 0.0, 0.0, 0.0, 0.0, 0.0, 0.0, 0.0, 0.0, 0.0, 0.0, 0.0, 0.0, 0.0, 0.0, 0.0, 0.0, 0.0, 0.0, 0.0, 0.0, 0.0, 0.0, 0.0, 0.0, 0.0, 0.0, 0.0, 0.0, 0.0, 0.0, 0.0, 0.0, 0.0, 0.0, 0.0, 0.0, 0.0, 0.0, 0.0, 0.0, 0.0, 0.0, 0.0, 0.0, 0.0, 0.0, 0.0, 0.0, 0.0, 0.0, 0.0, 0.0, 0.0, 0.0, 0.0, 0.0, 0.0, 0.0, 0.0, 0.0, 0.0, 0.0, 0.0, 0.0, 0.0, 0.0, 0.0, 0.0, 0.0, 0.0, 0.0, 0.0, 0.0, 0.0, 0.0, 0.0, 0.0, 0.0, 0.0, 0.0, 0.0, 0.0, 0.0, 0.0, 0.0, 0.0, 0.0, 0.0, 0.0, 0.0, 0.0, 0.0, 0.0, 0.0, 0.0, 0.0, 0.0, 0.0, 0.0, 0.0, 0.0, 0.0, 0.0, 0.0, 0.0, 0.0, 0.0, 0.0, 0.0, 0.0, 0.0, 0.0, 0.0, 0.0, 0.0, 0.0, 0.0, 0.0, 0.0, 0.0, 0.0, 0.0, 0.0, 0.0, 0.0, 0.0, 0.0, 0.0, 0.0, 0.0, 0.0, 0.0, 0.0, 0.0, 0.0, 0.0, 0.0, 0.0, 0.0, 0.0, 0.0, 0.0, 0.0, 0.0, 0.0, 0.0, 0.0, 0.0, 0.0, 0.0, 0.0, 0.0, 0.0, 0.0, 0.0, 0.0, 0.0, 0.0, 0.0, 0.0, 0.0, 0.0, 0.0, 0.0, 0.0, 0.0, 0.0, 0.0, 0.0, 0.0, 0.0, 0.0, 0.0, 0.0, 0.0, 0.0, 0.0, 0.0, 0.0, 0.0, 0.0, 0.0, 0.0, 0.0, 0.0, 0.0, 0.0, 0.0, 0.0, 0.0, 0.0, 0.0, 0.0, 0.0, 0.0, 0.0, 0.0, 0.0, 0.0, 0.0, 0.0, 0.0, 0.0, 0.0, 0.0, 0.0, 0.0, 0.0, 0.0, 0.0, 0.0, 0.0, 0.0, 0.0, 0.0, 0.0, 0.0, 0.0, 0.0, 0.0, 0.0, 0.0, 0.0, 0.0, 0.0, 0.0, 0.0, 0.0, 0.0, 0.0, 0.0, 0.0, 0.0, 0.0, 0.0, 0.0, 0.0, 0.0, 0.0, 0.0, 0.0, 0.0, 0.0, 0.0, 0.0, 0.0, 0.0, 0.0, 0.0, 0.0, 0.0, 0.0, 0.0, 0.0, 0.0, 0.0, 0.0, 0.0, 0.0, 0.0, 0.0, 0.0, 0.0, 0.0, 0.0, 0.0, 0.0, 0.0, 0.0, 0.0, 0.0, 0.0, 0.0, 0.0, 0.0, 0.0, 0.0, 0.0, 0.0, 0.0, 0.0, 0.0, 0.0, 0.0, 0.0, 0.0, 0.0, 0.0, 0.0, 0.0, 0.0, 0.0, 0.0, 0.0, 0.0, 0.0, 0.0, 0.0, 0.0, 0.0, 0.0, 0.0, 0.0, 0.0, 0.0, 0.0, 0.0, 0.0, 0.0, 0.0, 0.0, 0.0, 0.0, 0.0, 0.0, 0.0, 0.0, 0.0, 0.0, 0.0, 0.0, 0.0, 0.0, 0.0, 0.0, 0.0, 0.0, 0.0, 0.0, 0.0, 0.0, 0.0, 0.0, 0.0, 0.0, 0.0, 0.0, 0.0, 0.0, 0.0, 0.0, 0.0, 0.0, 0.0, 0.0, 0.0, 0.0, 0.0, 0.0, 0.0, 0.0, 0.0, 0.0, 0.0, 0.0, 0.0, 0.0, 0.0, 0.0, 0.0, 0.0, 0.0, 0.0, 0.0, 0.0, 0.0, 0.0, 0.0, 0.0, 0.0, 0.0, 0.0, 0.0, 0.0, 0.0, 0.0, 0.0, 0.0, 0.0, 0.0, 0.0, 0.0, 0.0, 0.0, 0.0, 0.0, 0.0, 0.0, 0.0, 0.0, 0.0, 0.0, 0.0, 0.0, 0.0, 0.0, 0.0, 0.0, 0.0, 0.0, 0.0, 0.0, 0.0, 0.0, 0.0, 0.0, 0.0, 0.0, 0.0, 0.0, 0.0, 0.0, 0.0, 0.0, 0.0, 0.0, 0.0, 0.0, 0.0, 0.0, 0.0, 0.0, 0.0, 0.0, 0.0, 0.0, 0.0, 0.0, 0.0, 0.0, 0.0, 0.0, 0.0, 0.0, 0.0, 0.0, 0.0, 0.0, 0.0, 0.0, 0.0, 0.0, 0.0, 0.0, 0.0, 0.0, 0.0, 0.0, 0.0, 0.0, 0.0, 0.0, 0.0, 0.0, 0.0, 0.0, 0.0, 0.0, 0.0, 0.0, 0.0, 0.0, 0.0, 0.0, 0.0, 0.0, 0.0, 0.0, 0.0, 0.0, 0.0, 0.0, 0.0, 0.0, 0.0, 0.0, 0.0, 0.0, 0.0, 0.0, 0.0, 0.0, 0.0, 0.0, 0.0, 0.0, 0.0, 0.0, 0.0, 0.0, 0.0, 0.0, 0.0, 0.0, 0.0, 0.0, 0.0, 0.0, 0.0, 0.0, 0.0, 0.0, 0.0, 0.0, 0.0, 0.0, 0.0, 0.0, 0.0, 0.0, 0.0, 0.0, 0.0, 0.0, 0.0, 0.0, 0.0, 0.0, 0.0, 0.0, 0.0, 0.0, 0.0, 0.0, 0.0, 0.0, 0.0, 0.0, 0.0, 0.0, 0.0, 0.0, 0.0, 0.0, 0.0, 0.0, 0.0, 0.0, 0.0, 0.0, 0.0, 0.0, 0.0, 0.0, 0.0, 0.0, 0.0, 0.0, 0.0, 0.0, 0.0, 0.0, 0.0, 0.0, 0.0, 0.0, 0.0, 0.0, 0.0, 0.0, 0.0, 0.0, 0.0, 0.0, 0.0, 0.0, 0.0, 0.0, 0.0, 0.0, 0.0, 0.0, 0.0, 0.0, 0.0, 0.0, 0.0, 0.0, 0.0, 0.0, 0.0, 0.0, 0.0, 0.0, 0.0, 0.0, 0.0, 0.0, 0.0, 0.0, 0.0, 0.0, 0.0, 0.0, 0.0, 0.0, 0.0, 0.0, 0.0, 0.0, 0.0, 0.0, 0.0, 0.0, 0.0, 0.0, 0.0, 0.0, 0.0, 0.0, 0.0, 0.0, 0.0, 0.0, 0.0, 0.0, 0.0, 0.0, 0.0, 0.0, 0.0, 0.0, 0.0, 0.0, 0.0, 0.0, 0.0, 0.0, 0.0, 0.0, 0.0, 0.0, 0.0, 0.0, 0.0, 0.0, 0.0, 0.0, 0.0, 0.0, 0.0, 0.0, 0.0, 0.0, 0.0, 0.0, 0.0, 0.0, 0.0, 0.0, 0.0, 0.0, 0.0, 0.0, 0.0, 0.0, 0.0, 0.0, 0.0, 0.0, 0.0, 0.0, 0.0, 0.0, 0.0, 0.0, 0.0, 0.0, 0.0, 0.0, 0.0, 0.0, 0.0, 0.0, 0.0, 0.0, 0.0, 0.0, 0.0, 0.0, 0.0, 0.0, 0.0, 0.0, 0.0, 0.0, 0.0, 0.0, 0.0, 0.0, 0.0, 0.0, 0.0, 0.0, 0.0, 0.0, 0.0, 0.0, 0.0, 0.0, 0.0, 0.0, 0.0, 0.0, 0.0, 0.0, 0.0, 0.0, 0.0, 0.0, 0.0, 0.0, 0.0, 0.0, 0.0, 0.0, 0.0, 0.0, 0.0, 0.0, 0.0, 0.0, 0.0, 0.0, 0.0, 0.0, 0.0, 0.0, 0.0, 0.0, 0.0, 0.0, 0.0, 0.0, 0.0, 0.0, 0.0, 0.0, 0.0, 0.0, 0.0, 0.0, 0.0, 0.0, 0.0, 0.0, 0.0, 0.0, 0.0, 0.0, 0.0, 0.0, 0.0, 0.0, 0.0, 0.0, 0.0, 0.0, 0.0, 0.0, 0.0, 0.0, 0.0, 0.0, 0.0, 0.0, 0.0, 0.0, 0.0, 0.0, 0.0, 0.0, 0.0, 0.0, 0.0, 0.0, 0.0, 0.0, 0.0, 0.0, 0.0, 0.0, 0.0, 0.0, 0.0, 0.0, 0.0, 0.0, 0.0, 0.0, 0.0, 0.0, 0.0, 0.0, 0.0, 0.0, 0.0, 0.0, 0.0, 0.0, 0.0, 0.0, 0.0, 0.0, 0.0, 0.0, 0.0, 0.0, 0.0, 0.0, 0.0, 0.0, 0.0, 0.0, 0.0, 0.0, 0.0, 0.0, 0.0, 0.0, 0.0, 0.0, 0.0, 0.0, 0.0, 0.0, 0.0, 0.0, 0.0, 0.0, 0.0, 0.0, 0.0, 0.0, 0.0, 0.0, 0.0, 0.0, 0.0, 0.0, 0.0, 0.0, 0.0, 0.0, 0.0, 0.0, 0.0, 0.0, 0.0, 0.0, 0.0, 0.0, 0.0, 0.0, 0.0, 0.0, 0.0, 0.0, 0.0, 0.0, 0.0, 0.0, 0.0, 0.0, 0.0, 0.0, 0.0, 0.0, 0.0, 0.0, 0.0, 0.0, 0.0, 0.0, 0.0, 0.0, 0.0, 0.0, 0.0, 0.0, 0.0, 0.0, 0.0, 0.0, 0.0, 0.0, 0.0, 0.0, 0.0, 0.0, 0.0, 0.0, 0.0, 0.0, 0.0, 0.0, 0.0, 0.0, 0.0, 0.0, 0.0, 0.0, 0.0, 0.0, 0.0, 0.0, 0.0, 0.0, 0.0, 0.0, 0.0, 0.0, 0.0, 0.0, 0.0, 0.0, 0.0, 0.0, 0.0, 0.0, 0.0, 0.0, 0.0, 0.0, 0.0, 0.0, 0.0, 0.0, 0.0, 0.0, 0.0, 0.0, 0.0, 0.0, 0.0, 0.0, 0.0, 0.0, 0.0, 0.0, 0.0, 0.0, 0.0, 0.0, 0.0, 0.0, 0.0, 0.0, 0.0, 0.0, 0.0, 0.0, 0.0, 0.0, 0.0, 0.0, 0.0, 0.0, 0.0, 0.0, 0.0, 0.0, 0.0, 0.0, 0.0, 0.0, 0.0, 0.0, 0.0, 0.0, 0.0, 0.0, 0.0, 0.0, 0.0, 0.0, 0.0, 0.0, 0.0, 0.0, 0.0, 0.0, 0.0, 0.0, 0.0, 0.0, 0.0, 0.0, 0.0, 0.0, 0.0, 0.0, 0.0, 0.0, 0.0, 0.0, 0.0, 0.0, 0.0, 0.0, 0.0, 0.0, 0.0, 0.0, 0.0, 0.0, 0.0, 0.0, 0.0, 0.0, 0.0, 0.0, 0.0, 0.0, 0.0, 0.0, 0.0, 0.0, 0.0, 0.0, 0.0, 0.0, 0.0, 0.0, 0.0, 0.0, 0.0, 0.0, 0.0, 0.0, 0.0, 0.0, 0.0, 0.0, 0.0, 0.0, 0.0, 0.0, 0.0, 0.0, 0.0, 0.0, 0.0, 0.0, 0.0, 0.0, 0.0, 0.0, 0.0, 0.0, 0.0, 0.0, 0.0, 0.0, 0.0, 0.0, 0.0, 0.0, 0.0, 0.0, 0.0, 0.0, 0.0, 0.0, 0.0, 0.0, 0.0, 0.0, 0.0, 0.0, 0.0, 0.0, 0.0, 0.0, 0.0, 0.0, 0.0, 0.0, 0.0, 0.0, 0.0, 0.0, 0.0, 0.0, 0.0, 0.0, 0.0, 0.0, 0.0, 0.0, 0.0, 0.0, 0.0, 0.0, 0.0, 0.0, 0.0, 0.0, 0.0, 0.0, 0.0, 0.0, 0.0, 0.0, 0.0, 0.0, 0.0, 0.0, 0.0, 1.0, 0.7466, 1.0, 0.7345, 0.9688, 0.7345, 0.9688, 0.7466, 0.9688, 0.7466, 0.9688, 0.7345, 0.9375, 0.7345, 0.9375, 0.7466, 0.9375, 0.7466, 0.9375, 0.7345, 0.9063, 0.7345, 0.9062, 0.7466, 0.9063, 0.7345, 0.875, 0.7345, 0.875, 0.7466, 0.9062, 0.7466, 0.875, 0.7345, 0.8438, 0.7345, 0.8438, 0.7466, 0.875, 0.7466, 0.8438, 0.7345, 0.8125, 0.7345, 0.8125, 0.7466, 0.8438, 0.7466, 0.8125, 0.7345, 0.7812, 0.7345, 0.7812, 0.7466, 0.8125, 0.7466, 0.7812, 0.7345, 0.75, 0.7345, 0.75, 0.7466, 0.7812, 0.7466, 0.75, 0.7345, 0.7188, 0.7345, 0.7188, 0.7466, 0.75, 0.7466, 0.7188, 0.7345, 0.6875, 0.7345, 0.6875, 0.7466, 0.7188, 0.7466, 0.6875, 0.7345, 0.6562, 0.7345, 0.6562, 0.7466, 0.6875, 0.7466, 0.6562, 0.7345, 0.625, 0.7345, 0.625, 0.7466, 0.6562, 0.7466, 0.625, 0.7345, 0.5938, 0.7345, 0.5938, 0.7466, 0.625, 0.7466, 0.5938, 0.7345, 0.5625, 0.7345, 0.5625, 0.7466, 0.5938, 0.7466, 0.5625, 0.7345, 0.5312, 0.7345, 0.5312, 0.7466, 0.5625, 0.7466, 0.5312, 0.7345, 0.5, 0.7345, 0.5, 0.7466, 0.5312, 0.7466, 0.5, 0.7466, 0.5, 0.7345, 0.4688, 0.7345, 0.4688, 0.7466, 0.4688, 0.7345, 0.4375, 0.7345, 0.4375, 0.7466, 0.4688, 0.7466, 0.4375, 0.7345, 0.4062, 0.7345, 0.4062, 0.7466, 0.4375, 0.7466, 0.4062, 0.7466, 0.4062, 0.7345, 0.375, 0.7345, 0.375, 0.7466, 0.375, 0.7466, 0.375, 0.7345, 0.3438, 0.7345, 0.3438, 0.7466, 0.3438, 0.7466, 0.3438, 0.7345, 0.3125, 0.7345, 0.3125, 0.7466, 0.3125, 0.7466, 0.3125, 0.7345, 0.2812, 0.7345, 0.2812, 0.7466, 0.2812, 0.7466, 0.2812, 0.7345, 0.25, 0.7345, 0.25, 0.7466, 0.25, 0.7466, 0.25, 0.7345, 0.2188, 0.7345, 0.2188, 0.7466, 0.2188, 0.7466, 0.2188, 0.7345, 0.1875, 0.7345, 0.1875, 0.7466, 0.1875, 0.7466, 0.1875, 0.7345, 0.1562, 0.7345, 0.1562, 0.7466, 0.1562, 0.7466, 0.1562, 0.7345, 0.125, 0.7345, 0.125, 0.7466, 0.125, 0.7466, 0.125, 0.7345, 0.09375, 0.7345, 0.09375, 0.7466, 0.09375, 0.7466, 0.09375, 0.7345, 0.0625, 0.7345, 0.0625, 0.7466, 0.0625, 0.7466, 0.0625, 0.7345, 0.03125, 0.7345, 0.03125, 0.7466, 0.03125, 0.7466, 0.03125, 0.7345, 0.0, 0.7345, 0.0, 0.7466])
_uv.active_render = True
_uv = me_002.uv_layers.new(name='UVMap')
_uv.uv.foreach_set('vector', [0.0, 0.0, 0.0, 0.0, 0.0, 0.0, 0.0, 0.0, 0.0, 0.0, 0.0, 0.0, 0.0, 0.0, 0.0, 0.0, 0.0, 0.0, 0.0, 0.0, 0.0, 0.0, 0.0, 0.0, 0.0, 0.0, 0.0, 0.0, 0.0, 0.0, 0.0, 0.0, 0.0, 0.0, 0.0, 0.0, 0.0, 0.0, 0.0, 0.0, 0.0, 0.0, 0.0, 0.0, 0.0, 0.0, 0.0, 0.0, 0.0, 0.0, 0.0, 0.0, 0.0, 0.0, 0.0, 0.0, 0.0, 0.0, 0.0, 0.0, 0.0, 0.0, 0.0, 0.0, 0.0, 0.0, 0.0, 0.0, 0.0, 0.0, 0.0, 0.0, 0.0, 0.0, 0.0, 0.0, 0.0, 0.0, 0.0, 0.0, 0.0, 0.0, 0.0, 0.0, 0.0, 0.0, 0.0, 0.0, 0.0, 0.0, 0.0, 0.0, 0.0, 0.0, 0.0, 0.0, 0.0, 0.0, 0.0, 0.0, 0.0, 0.0, 0.0, 0.0, 0.0, 0.0, 0.0, 0.0, 0.0, 0.0, 0.0, 0.0, 0.0, 0.0, 0.0, 0.0, 0.0, 0.0, 0.0, 0.0, 0.0, 0.0, 0.0, 0.0, 0.0, 0.0, 0.0, 0.0, 0.0, 0.0, 0.0, 0.0, 0.0, 0.0, 0.0, 0.0, 0.0, 0.0, 0.0, 0.0, 0.0, 0.0, 0.0, 0.0, 0.0, 0.0, 0.0, 0.0, 0.0, 0.0, 0.0, 0.0, 0.0, 0.0, 0.0, 0.0, 0.0, 0.0, 0.0, 0.0, 0.0, 0.0, 0.0, 0.0, 0.0, 0.0, 0.0, 0.0, 0.0, 0.0, 0.0, 0.0, 0.0, 0.0, 0.0, 0.0, 0.0, 0.0, 0.0, 0.0, 0.0, 0.0, 0.0, 0.0, 0.0, 0.0, 0.0, 0.0, 0.0, 0.0, 0.0, 0.0, 0.0, 0.0, 0.0, 0.0, 0.0, 0.0, 0.0, 0.0, 0.0, 0.0, 0.0, 0.0, 0.0, 0.0, 0.0, 0.0, 0.0, 0.0, 0.0, 0.0, 0.0, 0.0, 0.0, 0.0, 0.0, 0.0, 0.0, 0.0, 0.0, 0.0, 0.0, 0.0, 0.0, 0.0, 0.0, 0.0, 0.0, 0.0, 0.0, 0.0, 0.0, 0.0, 0.0, 0.0, 0.0, 0.0, 0.0, 0.0, 0.0, 0.0, 0.0, 0.0, 0.0, 0.0, 0.0, 0.0, 0.0, 0.0, 0.0, 0.0, 0.0, 0.0, 0.0, 0.0, 0.0, 0.0, 0.0, 0.0, 0.0, 0.0, 0.0, 0.0, 0.0, 0.0, 0.0, 0.0, 0.0, 0.0, 0.0, 0.0, 0.0, 0.0, 0.0, 0.0, 0.0, 0.0, 0.0, 0.0, 0.0, 0.0, 0.0, 0.0, 0.0, 0.0, 0.0, 0.0, 0.0, 0.0, 0.0, 0.0, 0.0, 0.0, 0.0, 0.0, 0.0, 0.0, 0.0, 0.0, 0.0, 0.0, 0.0, 0.0, 0.0, 0.0, 0.0, 0.0, 0.0, 0.0, 0.0, 0.0, 0.0, 0.0, 0.0, 0.0, 0.0, 0.0, 0.0, 0.0, 0.0, 0.0, 0.0, 0.0, 0.0, 0.0, 0.0, 0.0, 0.0, 0.0, 0.0, 0.0, 0.0, 0.0, 0.0, 0.0, 0.0, 0.0, 0.0, 0.0, 0.0, 0.0, 0.0, 0.0, 0.0, 0.0, 0.0, 0.0, 0.0, 0.0, 0.0, 0.0, 0.0, 0.0, 0.0, 0.0, 0.0, 0.0, 0.0, 0.0, 0.0, 0.0, 0.0, 0.0, 0.0, 0.0, 0.0, 0.0, 0.0, 0.0, 0.0, 0.0, 0.0, 0.0, 0.0, 0.0, 0.0, 0.0, 0.0, 0.0, 0.0, 0.0, 0.0, 0.0, 0.0, 0.0, 0.0, 0.0, 0.0, 0.0, 0.0, 0.0, 0.0, 0.0, 0.0, 0.0, 0.0, 0.0, 0.0, 0.0, 0.0, 0.0, 0.0, 0.0, 0.0, 0.0, 0.0, 0.0, 0.0, 0.0, 0.0, 0.0, 0.0, 0.0, 0.0, 0.0, 0.0, 0.0, 0.0, 0.0, 0.0, 0.0, 0.0, 0.0, 0.0, 0.0, 0.0, 0.0, 0.0, 0.0, 0.0, 0.0, 0.0, 0.0, 0.0, 0.0, 0.0, 0.0, 0.0, 0.0, 0.0, 0.0, 0.0, 0.0, 0.0, 0.0, 0.0, 0.0, 0.0, 0.0, 0.0, 0.0, 0.0, 0.0, 0.0, 0.0, 0.0, 0.0, 0.0, 0.0, 0.0, 0.0, 0.0, 0.0, 0.0, 0.0, 0.0, 0.0, 0.0, 0.0, 0.0, 0.0, 0.0, 0.0, 0.0, 0.0, 0.0, 0.0, 0.0, 0.0, 0.0, 0.0, 0.0, 0.0, 0.0, 0.0, 0.0, 0.0, 0.0, 0.0, 0.0, 0.0, 0.0, 0.0, 0.0, 0.0, 0.0, 0.0, 0.0, 0.0, 0.0, 0.0, 0.0, 0.0, 0.0, 0.0, 0.0, 0.0, 0.0, 0.0, 0.0, 0.0, 0.0, 0.0, 0.0, 0.0, 0.0, 0.0, 0.0, 0.0, 0.0, 0.0, 0.0, 0.0, 0.0, 0.0, 0.0, 0.0, 0.0, 0.0, 0.0, 0.0, 0.0, 0.0, 0.0, 0.0, 0.0, 0.0, 0.0, 0.0, 0.0, 0.0, 0.0, 0.0, 0.0, 0.0, 0.0, 0.0, 0.0, 0.0, 0.0, 0.0, 0.0, 0.0, 0.0, 0.0, 0.0, 0.0, 0.0, 0.0, 0.0, 0.0, 0.0, 0.0, 0.0, 0.0, 0.0, 0.0, 0.0, 0.0, 0.0, 0.0, 0.0, 0.0, 0.0, 0.0, 0.0, 0.0, 0.0, 0.0, 0.0, 0.0, 0.0, 0.0, 0.0, 0.0, 0.0, 0.0, 0.0, 0.0, 0.0, 0.0, 0.0, 0.0, 0.0, 0.0, 0.0, 0.0, 0.0, 0.0, 0.0, 0.0, 0.0, 0.0, 0.0, 0.0, 0.0, 0.0, 0.0, 0.0, 0.0, 0.0, 0.0, 0.0, 0.0, 0.0, 0.0, 0.0, 0.0, 0.0, 0.0, 0.0, 0.0, 0.0, 0.0, 0.0, 0.0, 0.0, 0.0, 0.0, 0.0, 0.0, 0.0, 0.0, 0.0, 0.0, 0.0, 0.0, 0.0, 0.0, 0.0, 0.0, 0.0, 0.0, 0.0, 0.0, 0.0, 0.0, 0.0, 0.0, 0.0, 0.0, 0.0, 0.0, 0.0, 0.0, 0.0, 0.0, 0.0, 0.0, 0.0, 0.0, 0.0, 0.0, 0.0, 0.0, 0.0, 0.0, 0.0, 0.0, 0.0, 0.0, 0.0, 0.0, 0.0, 0.0, 0.0, 0.0, 0.0, 0.0, 0.0, 0.0, 0.0, 0.0, 0.0, 0.0, 0.0, 0.0, 0.0, 0.0, 0.0, 0.0, 0.0, 0.0, 0.0, 0.0, 0.0, 0.0, 0.0, 0.0, 0.0, 0.0, 0.0, 0.0, 0.0, 0.0, 0.0, 0.0, 0.0, 0.0, 0.0, 0.0, 0.0, 0.0, 0.0, 0.0, 0.0, 0.0, 0.0, 0.0, 0.0, 0.0, 0.0, 0.0, 0.0, 0.0, 0.0, 0.0, 0.0, 0.0, 0.0, 0.0, 0.0, 0.0, 0.0, 0.0, 0.0, 0.0, 0.0, 0.0, 0.0, 0.0, 0.0, 0.0, 0.0, 0.0, 0.0, 0.0, 0.0, 0.0, 0.0, 0.0, 0.0, 0.0, 0.0, 0.0, 0.0, 0.0, 0.0, 0.0, 0.0, 0.0, 0.0, 0.0, 0.0, 0.0, 0.0, 0.0, 0.0, 0.0, 0.0, 0.0, 0.0, 0.0, 0.0, 0.0, 0.0, 0.0, 0.0, 0.0, 0.0, 0.0, 0.0, 0.0, 0.0, 0.0, 0.0, 0.0, 0.0, 0.0, 0.0, 0.0, 0.0, 0.0, 0.0, 0.0, 0.0, 0.0, 0.0, 0.0, 0.0, 0.0, 0.0, 0.0, 0.0, 0.0, 0.0, 0.0, 0.0, 0.0, 0.0, 0.0, 0.0, 0.0, 0.0, 0.0, 0.0, 0.0, 0.0, 0.0, 0.0, 0.0, 0.0, 0.0, 0.0, 0.0, 0.0, 0.0, 0.0, 0.0, 0.0, 0.0, 0.0, 0.0, 0.0, 0.0, 0.0, 0.0, 0.0, 0.0, 0.0, 0.0, 0.0, 0.0, 0.0, 0.0, 0.0, 0.0, 0.0, 0.0, 0.0, 0.0, 0.0, 0.0, 0.0, 0.0, 0.0, 0.0, 0.0, 0.0, 0.0, 0.0, 0.0, 0.0, 0.0, 0.0, 0.0, 0.0, 0.0, 0.0, 0.0, 0.0, 0.0, 0.0, 0.0, 0.0, 0.0, 0.0, 0.0, 0.0, 0.0, 0.0, 0.0, 0.0, 0.0, 0.0, 0.0, 0.0, 0.0, 0.0, 0.0, 0.0, 0.0, 0.0, 0.0, 0.0, 0.0, 0.0, 0.0, 0.0, 0.0, 0.0, 0.0, 0.0, 0.0, 0.0, 0.0, 0.0, 0.0, 0.0, 0.0, 0.0, 0.0, 0.0, 0.0, 0.0, 0.0, 0.0, 0.0, 0.0, 0.0, 0.0, 0.0, 0.0, 0.0, 0.0, 0.0, 0.0, 0.0, 0.0, 0.0, 0.0, 0.0, 0.0, 0.0, 0.0, 0.0, 0.0, 0.0, 0.0, 0.0, 0.0, 0.0, 0.0, 0.0, 0.0, 0.0, 0.0, 0.0, 0.0, 0.0, 0.0, 0.0, 0.0, 0.0, 0.0, 0.0, 0.0, 0.0, 0.0, 0.0, 0.0, 0.0, 0.0, 0.0, 0.0, 0.0, 0.0, 0.0, 0.0, 0.0, 0.0, 0.0, 0.0, 0.0, 0.0, 0.0, 0.0, 0.0, 0.0, 0.0, 0.0, 0.0, 0.0, 0.0, 0.0, 0.0, 0.0, 0.0, 0.0, 0.0, 0.0, 0.0, 0.0, 0.0, 0.0, 0.0, 0.0, 0.0, 0.0, 0.0, 0.0, 0.0, 0.0, 0.0, 0.0, 0.0, 0.0, 0.0, 0.0, 0.0, 0.0, 0.0, 0.0, 0.0, 0.0, 0.0, 0.0, 0.0, 0.0, 0.0, 0.0, 0.0, 0.0, 0.0, 0.0, 0.0, 0.0, 0.0, 0.0, 0.0, 0.0, 0.0, 0.0, 0.0, 0.0, 0.0, 0.0, 0.0, 0.0, 0.0, 0.0, 0.0, 0.0, 0.0, 0.0, 0.0, 0.0, 0.0, 0.0, 0.0, 0.0, 0.0, 0.0, 0.0, 0.0, 0.0, 0.0, 0.0, 0.0, 0.0, 0.0, 0.0, 0.0, 0.0, 0.0, 0.0, 0.0, 0.0, 0.0, 0.0, 0.0, 0.0, 0.0, 0.0, 0.0, 0.0, 0.0, 0.0, 0.0, 0.0, 0.0, 0.0, 0.0, 0.0, 0.0, 0.0, 0.0, 0.0, 0.0, 0.0, 0.0, 0.0, 0.0, 0.0, 0.0, 0.0, 0.0, 0.0, 0.0, 0.0, 0.0, 0.0, 0.0, 0.0, 0.0, 0.0, 0.0, 0.0, 0.0, 0.0, 0.0, 0.0, 0.0, 0.0, 0.0, 0.0, 0.0, 0.0, 0.0, 0.0, 0.0, 0.0, 0.0, 0.0, 0.0, 0.0, 0.0, 0.0, 0.0, 0.0, 0.0, 0.0, 0.0, 0.0, 0.0, 0.0, 0.0, 0.0, 0.0, 0.0, 0.0, 0.0, 0.0, 0.0, 0.0, 0.0, 0.0, 0.0, 0.0, 0.0, 0.0, 0.0, 0.0, 0.0, 0.0, 0.0, 0.0, 0.0, 0.0, 0.0, 0.0, 0.0, 0.0, 0.0, 0.0, 0.0, 0.0, 0.0, 0.0, 0.0, 0.0, 0.0, 0.0, 0.0, 0.0, 0.0, 0.0, 0.0, 0.0, 0.0, 0.0, 0.0, 0.0, 0.0, 0.0, 0.0, 0.0, 0.0, 0.0, 0.0, 0.0, 0.0, 0.0, 0.0, 0.0, 0.0, 0.0, 0.0, 0.0, 0.0, 0.0, 0.0, 0.0, 0.0, 0.0, 0.0, 0.0, 0.0, 0.0, 0.0, 0.0, 0.0, 0.0, 0.0, 0.0, 0.0, 0.0, 0.0, 0.0, 0.0, 0.0, 0.0, 0.0, 0.0, 0.0, 0.0, 0.0, 0.0, 0.0, 0.0, 0.0, 0.0, 0.0, 0.0, 0.0, 0.0, 0.0, 0.0, 0.0, 0.0, 0.0, 0.0, 0.0, 0.0, 0.0, 0.0, 0.0, 0.0, 0.0, 0.0, 0.0, 0.0, 0.0, 0.0, 0.0, 0.0, 0.0, 0.0, 0.0, 0.0, 0.0, 0.0, 0.0, 0.0, 0.0, 0.0, 0.0, 0.0, 0.0, 0.0, 0.0, 0.0, 0.0, 0.0, 0.0, 0.0, 0.0, 0.0, 0.0, 0.0, 0.0, 0.0, 0.0, 0.0, 0.0, 0.0, 0.0, 0.0, 0.0, 0.0, 0.0, 0.0, 0.0, 0.0, 0.0, 0.0, 0.0, 0.0, 0.0, 0.0, 0.0, 0.0, 0.0, 0.0, 0.0, 0.0, 0.0, 0.0, 0.0, 0.0, 0.0, 0.0, 0.0, 0.0, 0.0, 0.0, 0.0, 0.0, 0.0, 0.0, 0.0, 0.0, 0.0, 0.0, 0.0, 0.0, 0.0, 0.0, 0.0, 0.0, 0.0, 0.0, 0.0, 0.0, 0.0, 0.0, 0.0, 0.0, 0.0, 0.0, 0.0, 0.0, 0.0, 0.0, 0.0, 0.0, 0.0, 0.0, 0.0, 0.0, 0.0, 0.0, 0.0, 0.0, 0.0, 0.0, 0.0, 0.0, 0.0, 0.0, 0.0, 0.0, 0.0, 0.0, 0.0, 0.0, 0.0, 0.0, 0.0, 0.0, 0.0, 0.0, 0.0, 0.0, 0.0, 0.0, 0.0, 0.0, 0.0, 0.0, 0.0, 0.0, 0.0, 0.0, 0.0, 0.0, 0.0, 0.0, 0.0, 0.0, 0.0, 0.0, 0.0, 0.0, 0.0, 0.0, 0.0, 0.0, 0.0, 0.0, 0.0, 0.0, 0.0, 0.0, 0.0, 0.0, 0.0, 0.0, 0.0, 0.0, 0.0, 0.0, 0.0, 0.0, 0.0, 0.0, 0.0, 0.0, 0.0, 0.0, 0.0, 0.0, 0.0, 0.0, 0.0, 0.0, 0.0, 0.0, 0.0, 0.0, 0.0, 0.0, 0.0, 0.0, 0.0, 0.0, 0.0, 0.0, 0.0, 0.0, 0.0, 0.0, 0.0, 0.0, 0.0, 0.0, 0.0, 0.0, 0.0, 0.0, 0.0, 0.0, 0.0, 0.0, 0.0, 0.0, 0.0, 0.0, 0.0, 0.0, 0.0, 0.0, 0.0, 0.0, 0.0, 0.0, 0.0, 0.0, 0.0, 0.0, 0.0, 0.0, 0.0, 0.0, 0.0, 0.0, 0.0, 0.0, 0.0, 0.0, 0.0, 0.0, 0.0, 0.0, 0.0, 0.0, 0.0, 0.0, 0.0, 0.0, 0.0, 0.0, 0.0, 0.0, 0.0, 0.0, 0.0, 0.0, 0.0, 0.0, 0.0, 0.0, 0.0, 0.0, 0.0, 0.0, 0.0, 0.0, 0.0, 0.0, 0.0, 0.0, 0.0, 0.0, 0.0, 0.0, 0.0, 0.0, 0.0, 0.0, 0.0, 0.0, 0.0, 0.0, 0.0, 0.0, 0.0, 0.0, 0.0, 0.0, 0.0, 0.0, 0.0, 0.0, 0.0, 0.0, 0.0, 0.0, 0.0, 0.0, 0.0, 0.0, 0.0, 0.0, 0.0, 0.0, 0.0, 0.0, 0.0, 0.0, 0.0, 0.0, 0.0, 0.0, 0.0, 0.0, 0.0, 0.0, 0.0, 0.0, 0.0, 0.0, 0.0, 0.0, 0.0, 0.0, 0.0, 0.0, 0.0, 0.0, 0.0, 0.0, 0.0, 0.0, 0.0, 0.0, 0.0, 0.0, 0.0, 0.0, 0.0, 0.0, 0.0, 0.0, 0.0, 0.0, 0.0, 0.25, 0.5191, 0.3438, 0.5215, 0.3498, 0.5223, 0.355, 0.5292, 0.3554, 0.5368, 0.3518, 0.7125, 0.351, 0.7205, 0.3448, 0.727, 0.3371, 0.7278, 0.25, 0.7306, 0.25, 0.607, 0.2558, 0.6064, 0.2613, 0.6044, 0.2665, 0.6011, 0.271, 0.5966, 0.2748, 0.5911, 0.2776, 0.5848, 0.2794, 0.5779, 0.2801, 0.5708, 0.2796, 0.5638, 0.278, 0.5571, 0.2753, 0.5511, 0.2716, 0.546, 0.267, 0.5419, 0.2617, 0.5391, 0.2559, 0.5375, 0.25, 0.5372, 0.64, 0.7356, 0.64, 0.7356, 0.625, 0.7346, 0.625, 0.5154, 0.636, 0.5124, 0.636, 0.5125, 0.6446, 0.5368, 0.6482, 0.7125, 0.75, 0.7306, 0.6629, 0.7278, 0.6629, 0.7278, 0.75, 0.7306, 0.6482, 0.7125, 0.6446, 0.5368, 0.6446, 0.5368, 0.6482, 0.7125, 0.5417, 0.375, 0.625, 0.375, 0.625, 0.4877, 0.5417, 0.4877, 0.645, 0.5292, 0.6502, 0.5223, 0.6562, 0.5215, 0.75, 0.5191, 0.75, 0.5372, 0.7441, 0.5375, 0.7383, 0.5391, 0.733, 0.5419, 0.7284, 0.546, 0.7247, 0.5511, 0.722, 0.5571, 0.7204, 0.5638, 0.7199, 0.5708, 0.7206, 0.5779, 0.7224, 0.5848, 0.7252, 0.5911, 0.729, 0.5966, 0.7335, 0.6011, 0.7387, 0.6044, 0.7442, 0.6064, 0.75, 0.607, 0.75, 0.7306, 0.6629, 0.7278, 0.6552, 0.727, 0.649, 0.7205, 0.6482, 0.7125, 0.6446, 0.5368, 0.6875, 0.75, 0.6404, 0.75, 0.64, 0.7356, 0.64, 0.7356, 0.6629, 0.7278, 0.75, 0.7306, 0.75, 0.75, 0.3438, 0.5215, 0.25, 0.5191, 0.25, 0.5, 0.3627, 0.5, 0.364, 0.5124, 0.364, 0.5125, 0.3371, 0.7278, 0.36, 0.7356, 0.36, 0.7356, 0.3596, 0.75, 0.3125, 0.75, 0.25, 0.75, 0.25, 0.7306, 0.364, 0.5125, 0.364, 0.5124, 0.375, 0.5154, 0.375, 0.7346, 0.36, 0.7356, 0.36, 0.7356, 0.3518, 0.7125, 0.3554, 0.5368, 0.3554, 0.5368, 0.3518, 0.7125, 0.3518, 0.7125, 0.3554, 0.5368, 0.6404, 0.75, 0.6319, 0.75, 0.64, 0.7356, 0.6319, 0.75, 0.6308, 0.7444, 0.64, 0.7356, 0.6308, 0.7444, 0.6349, 0.7405, 0.64, 0.7356, 0.3651, 0.7405, 0.3692, 0.7444, 0.36, 0.7356, 0.3692, 0.7444, 0.3681, 0.75, 0.36, 0.7356, 0.3681, 0.75, 0.3596, 0.75, 0.36, 0.7356, 0.4583, 0.7654, 0.375, 0.7654, 0.375, 0.7569, 0.4583, 0.7569, 0.4583, 0.7569, 0.375, 0.7569, 0.375, 0.7431, 0.4583, 0.7431, 0.4583, 0.7431, 0.375, 0.7431, 0.375, 0.7346, 0.4583, 0.7346, 0.5417, 0.8125, 0.625, 0.8125, 0.625, 0.875, 0.5417, 0.875, 0.6336, 0.5098, 0.6302, 0.5059, 0.636, 0.5124, 0.6302, 0.5059, 0.6311, 0.5, 0.636, 0.5124, 0.6311, 0.5, 0.6373, 0.5, 0.636, 0.5124, 0.3627, 0.5, 0.3689, 0.5, 0.364, 0.5124, 0.3689, 0.5, 0.3698, 0.5059, 0.364, 0.5124, 0.3698, 0.5059, 0.3664, 0.5098, 0.364, 0.5124, 0.4583, 0.5154, 0.375, 0.5154, 0.375, 0.5076, 0.4583, 0.5076, 0.4583, 0.5076, 0.375, 0.5076, 0.375, 0.4939, 0.4583, 0.4939, 0.4583, 0.4939, 0.375, 0.4939, 0.375, 0.4877, 0.4583, 0.4877, 0.5417, 0.5154, 0.625, 0.5154, 0.625, 0.7346, 0.5417, 0.7346, 0.6482, 0.7125, 0.6484, 0.7207, 0.64, 0.7356, 0.6484, 0.7207, 0.6485, 0.7283, 0.64, 0.7356, 0.6485, 0.7283, 0.6486, 0.7331, 0.64, 0.7356, 0.6482, 0.7125, 0.6482, 0.7125, 0.649, 0.7205, 0.6484, 0.7207, 0.6484, 0.7207, 0.649, 0.7205, 0.6552, 0.727, 0.655, 0.7276, 0.655, 0.7276, 0.6552, 0.727, 0.6629, 0.7278, 0.6629, 0.7278, 0.6562, 0.5215, 0.636, 0.5125, 0.636, 0.5124, 0.6373, 0.5, 0.75, 0.5, 0.75, 0.5191, 0.3371, 0.7278, 0.345, 0.7276, 0.36, 0.7356, 0.345, 0.7276, 0.3523, 0.7274, 0.36, 0.7356, 0.3523, 0.7274, 0.357, 0.7272, 0.36, 0.7356, 0.3371, 0.7278, 0.3371, 0.7278, 0.3448, 0.727, 0.345, 0.7276, 0.345, 0.7276, 0.3448, 0.727, 0.351, 0.7205, 0.3516, 0.7207, 0.3516, 0.7207, 0.351, 0.7205, 0.3518, 0.7125, 0.3518, 0.7125, 0.3371, 0.7278, 0.25, 0.7306, 0.25, 0.7306, 0.3371, 0.7278, 0.6562, 0.5215, 0.6502, 0.5217, 0.636, 0.5125, 0.6502, 0.5217, 0.6457, 0.5218, 0.636, 0.5125, 0.6457, 0.5218, 0.6439, 0.5219, 0.636, 0.5125, 0.6446, 0.5368, 0.6446, 0.5368, 0.6444, 0.5293, 0.645, 0.5292, 0.645, 0.5292, 0.6444, 0.5293, 0.6502, 0.5217, 0.6502, 0.5223, 0.6502, 0.5223, 0.6502, 0.5217, 0.6562, 0.5215, 0.6562, 0.5215, 0.6562, 0.5215, 0.75, 0.5191, 0.75, 0.5191, 0.6562, 0.5215, 0.3554, 0.5368, 0.3556, 0.5293, 0.364, 0.5125, 0.3556, 0.5293, 0.3557, 0.5236, 0.364, 0.5125, 0.3557, 0.5236, 0.3557, 0.5214, 0.364, 0.5125, 0.3438, 0.5215, 0.3438, 0.5215, 0.3498, 0.5217, 0.3498, 0.5223, 0.3498, 0.5223, 0.3498, 0.5217, 0.3556, 0.5293, 0.355, 0.5292, 0.355, 0.5292, 0.3556, 0.5293, 0.3554, 0.5368, 0.3554, 0.5368, 0.25, 0.5191, 0.3438, 0.5215, 0.3438, 0.5215, 0.25, 0.5191, 0.375, 0.5154, 0.4583, 0.5154, 0.4583, 0.7346, 0.375, 0.7346, 0.4583, 0.5154, 0.5417, 0.5154, 0.5417, 0.7346, 0.4583, 0.7346, 0.625, 0.4939, 0.5417, 0.4939, 0.5417, 0.4877, 0.625, 0.4877, 0.5417, 0.4939, 0.4583, 0.4939, 0.4583, 0.4877, 0.5417, 0.4877, 0.625, 0.5076, 0.5417, 0.5076, 0.5417, 0.4939, 0.625, 0.4939, 0.5417, 0.5076, 0.4583, 0.5076, 0.4583, 0.4939, 0.5417, 0.4939, 0.625, 0.5154, 0.5417, 0.5154, 0.5417, 0.5076, 0.625, 0.5076, 0.5417, 0.5154, 0.4583, 0.5154, 0.4583, 0.5076, 0.5417, 0.5076, 0.375, 0.8125, 0.4583, 0.8125, 0.4583, 0.875, 0.375, 0.875, 0.625, 0.7431, 0.5417, 0.7431, 0.5417, 0.7346, 0.625, 0.7346, 0.5417, 0.7431, 0.4583, 0.7431, 0.4583, 0.7346, 0.5417, 0.7346, 0.625, 0.7569, 0.5417, 0.7569, 0.5417, 0.7431, 0.625, 0.7431, 0.5417, 0.7569, 0.4583, 0.7569, 0.4583, 0.7431, 0.5417, 0.7431, 0.625, 0.7654, 0.5417, 0.7654, 0.5417, 0.7569, 0.625, 0.7569, 0.5417, 0.7654, 0.4583, 0.7654, 0.4583, 0.7569, 0.5417, 0.7569, 0.375, 0.375, 0.4583, 0.375, 0.4583, 0.4877, 0.375, 0.4877, 0.4583, 0.375, 0.5417, 0.375, 0.5417, 0.4877, 0.4583, 0.4877, 0.4583, 0.7654, 0.5417, 0.7654, 0.5417, 0.8125, 0.4583, 0.8125, 0.375, 0.7654, 0.4583, 0.7654, 0.4583, 0.8125, 0.375, 0.8125, 0.5417, 0.7654, 0.625, 0.7654, 0.625, 0.8125, 0.5417, 0.8125, 0.355, 0.5292, 0.3498, 0.5223, 0.3438, 0.5215, 0.25, 0.5191, 0.25, 0.5372, 0.2559, 0.5375, 0.2617, 0.5391, 0.267, 0.5419, 0.2716, 0.546, 0.2753, 0.5511, 0.278, 0.5571, 0.2796, 0.5638, 0.2801, 0.5708, 0.2794, 0.5779, 0.2776, 0.5848, 0.2748, 0.5911, 0.271, 0.5966, 0.2665, 0.6011, 0.2613, 0.6044, 0.2558, 0.6064, 0.25, 0.607, 0.25, 0.7306, 0.3371, 0.7278, 0.3448, 0.727, 0.351, 0.7205, 0.3518, 0.7125, 0.3554, 0.5368, 0.6446, 0.5368, 0.636, 0.5125, 0.636, 0.5124, 0.625, 0.5154, 0.625, 0.7346, 0.64, 0.7356, 0.64, 0.7356, 0.6482, 0.7125, 0.75, 0.7306, 0.75, 0.7306, 0.6629, 0.7278, 0.6629, 0.7278, 0.6482, 0.7125, 0.6482, 0.7125, 0.6446, 0.5368, 0.6446, 0.5368, 0.5417, 0.375, 0.5417, 0.4877, 0.625, 0.4877, 0.625, 0.375, 0.75, 0.5372, 0.75, 0.5191, 0.6562, 0.5215, 0.6502, 0.5223, 0.645, 0.5292, 0.6446, 0.5368, 0.6482, 0.7125, 0.649, 0.7205, 0.6552, 0.727, 0.6629, 0.7278, 0.75, 0.7306, 0.75, 0.607, 0.7442, 0.6064, 0.7387, 0.6044, 0.7335, 0.6011, 0.729, 0.5966, 0.7252, 0.5911, 0.7224, 0.5848, 0.7206, 0.5779, 0.7199, 0.5708, 0.7204, 0.5638, 0.722, 0.5571, 0.7247, 0.5511, 0.7284, 0.546, 0.733, 0.5419, 0.7383, 0.5391, 0.7441, 0.5375, 0.6629, 0.7278, 0.64, 0.7356, 0.64, 0.7356, 0.6404, 0.75, 0.6875, 0.75, 0.75, 0.75, 0.75, 0.7306, 0.3438, 0.5215, 0.364, 0.5125, 0.364, 0.5124, 0.3627, 0.5, 0.25, 0.5, 0.25, 0.5191, 0.3125, 0.75, 0.3596, 0.75, 0.36, 0.7356, 0.36, 0.7356, 0.3371, 0.7278, 0.25, 0.7306, 0.25, 0.75, 0.3518, 0.7125, 0.36, 0.7356, 0.36, 0.7356, 0.375, 0.7346, 0.375, 0.5154, 0.364, 0.5124, 0.364, 0.5125, 0.3554, 0.5368, 0.3554, 0.5368, 0.3554, 0.5368, 0.3518, 0.7125, 0.3518, 0.7125, 0.6404, 0.75, 0.64, 0.7356, 0.6319, 0.75, 0.6319, 0.75, 0.64, 0.7356, 0.6308, 0.7444, 0.6308, 0.7444, 0.64, 0.7356, 0.6349, 0.7405, 0.3651, 0.7405, 0.36, 0.7356, 0.3692, 0.7444, 0.3692, 0.7444, 0.36, 0.7356, 0.3681, 0.75, 0.3681, 0.75, 0.36, 0.7356, 0.3596, 0.75, 0.4583, 0.7654, 0.4583, 0.7569, 0.375, 0.7569, 0.375, 0.7654, 0.4583, 0.7569, 0.4583, 0.7431, 0.375, 0.7431, 0.375, 0.7569, 0.4583, 0.7431, 0.4583, 0.7346, 0.375, 0.7346, 0.375, 0.7431, 0.5417, 0.8125, 0.5417, 0.875, 0.625, 0.875, 0.625, 0.8125, 0.6336, 0.5098, 0.636, 0.5124, 0.6302, 0.5059, 0.6302, 0.5059, 0.636, 0.5124, 0.6311, 0.5, 0.6311, 0.5, 0.636, 0.5124, 0.6373, 0.5, 0.3627, 0.5, 0.364, 0.5124, 0.3689, 0.5, 0.3689, 0.5, 0.364, 0.5124, 0.3698, 0.5059, 0.3698, 0.5059, 0.364, 0.5124, 0.3664, 0.5098, 0.4583, 0.5154, 0.4583, 0.5076, 0.375, 0.5076, 0.375, 0.5154, 0.4583, 0.5076, 0.4583, 0.4939, 0.375, 0.4939, 0.375, 0.5076, 0.4583, 0.4939, 0.4583, 0.4877, 0.375, 0.4877, 0.375, 0.4939, 0.5417, 0.5154, 0.5417, 0.7346, 0.625, 0.7346, 0.625, 0.5154, 0.6482, 0.7125, 0.64, 0.7356, 0.6484, 0.7207, 0.6484, 0.7207, 0.64, 0.7356, 0.6485, 0.7283, 0.6485, 0.7283, 0.64, 0.7356, 0.6486, 0.7331, 0.6482, 0.7125, 0.6484, 0.7207, 0.649, 0.7205, 0.6482, 0.7125, 0.6484, 0.7207, 0.655, 0.7276, 0.6552, 0.727, 0.649, 0.7205, 0.655, 0.7276, 0.6629, 0.7278, 0.6629, 0.7278, 0.6552, 0.727, 0.6562, 0.5215, 0.75, 0.5191, 0.75, 0.5, 0.6373, 0.5, 0.636, 0.5124, 0.636, 0.5125, 0.3371, 0.7278, 0.36, 0.7356, 0.345, 0.7276, 0.345, 0.7276, 0.36, 0.7356, 0.3523, 0.7274, 0.3523, 0.7274, 0.36, 0.7356, 0.357, 0.7272, 0.3371, 0.7278, 0.345, 0.7276, 0.3448, 0.727, 0.3371, 0.7278, 0.345, 0.7276, 0.3516, 0.7207, 0.351, 0.7205, 0.3448, 0.727, 0.3516, 0.7207, 0.3518, 0.7125, 0.3518, 0.7125, 0.351, 0.7205, 0.3371, 0.7278, 0.3371, 0.7278, 0.25, 0.7306, 0.25, 0.7306, 0.6562, 0.5215, 0.636, 0.5125, 0.6502, 0.5217, 0.6502, 0.5217, 0.636, 0.5125, 0.6457, 0.5218, 0.6457, 0.5218, 0.636, 0.5125, 0.6439, 0.5219, 0.6446, 0.5368, 0.645, 0.5292, 0.6444, 0.5293, 0.6446, 0.5368, 0.645, 0.5292, 0.6502, 0.5223, 0.6502, 0.5217, 0.6444, 0.5293, 0.6502, 0.5223, 0.6562, 0.5215, 0.6562, 0.5215, 0.6502, 0.5217, 0.6562, 0.5215, 0.6562, 0.5215, 0.75, 0.5191, 0.75, 0.5191, 0.3554, 0.5368, 0.364, 0.5125, 0.3556, 0.5293, 0.3556, 0.5293, 0.364, 0.5125, 0.3557, 0.5236, 0.3557, 0.5236, 0.364, 0.5125, 0.3557, 0.5214, 0.3438, 0.5215, 0.3498, 0.5223, 0.3498, 0.5217, 0.3438, 0.5215, 0.3498, 0.5223, 0.355, 0.5292, 0.3556, 0.5293, 0.3498, 0.5217, 0.355, 0.5292, 0.3554, 0.5368, 0.3554, 0.5368, 0.3556, 0.5293, 0.25, 0.5191, 0.25, 0.5191, 0.3438, 0.5215, 0.3438, 0.5215, 0.375, 0.5154, 0.375, 0.7346, 0.4583, 0.7346, 0.4583, 0.5154, 0.4583, 0.5154, 0.4583, 0.7346, 0.5417, 0.7346, 0.5417, 0.5154, 0.625, 0.4939, 0.625, 0.4877, 0.5417, 0.4877, 0.5417, 0.4939, 0.5417, 0.4939, 0.5417, 0.4877, 0.4583, 0.4877, 0.4583, 0.4939, 0.625, 0.5076, 0.625, 0.4939, 0.5417, 0.4939, 0.5417, 0.5076, 0.5417, 0.5076, 0.5417, 0.4939, 0.4583, 0.4939, 0.4583, 0.5076, 0.625, 0.5154, 0.625, 0.5076, 0.5417, 0.5076, 0.5417, 0.5154, 0.5417, 0.5154, 0.5417, 0.5076, 0.4583, 0.5076, 0.4583, 0.5154, 0.375, 0.8125, 0.375, 0.875, 0.4583, 0.875, 0.4583, 0.8125, 0.625, 0.7431, 0.625, 0.7346, 0.5417, 0.7346, 0.5417, 0.7431, 0.5417, 0.7431, 0.5417, 0.7346, 0.4583, 0.7346, 0.4583, 0.7431, 0.625, 0.7569, 0.625, 0.7431, 0.5417, 0.7431, 0.5417, 0.7569, 0.5417, 0.7569, 0.5417, 0.7431, 0.4583, 0.7431, 0.4583, 0.7569, 0.625, 0.7654, 0.625, 0.7569, 0.5417, 0.7569, 0.5417, 0.7654, 0.5417, 0.7654, 0.5417, 0.7569, 0.4583, 0.7569, 0.4583, 0.7654, 0.375, 0.375, 0.375, 0.4877, 0.4583, 0.4877, 0.4583, 0.375, 0.4583, 0.375, 0.4583, 0.4877, 0.5417, 0.4877, 0.5417, 0.375, 0.4583, 0.7654, 0.4583, 0.8125, 0.5417, 0.8125, 0.5417, 0.7654, 0.375, 0.7654, 0.375, 0.8125, 0.4583, 0.8125, 0.4583, 0.7654, 0.5417, 0.7654, 0.5417, 0.8125, 0.625, 0.8125, 0.625, 0.7654, 0.4583, 0.875, 0.4583, 0.8125, 0.5417, 0.8125, 0.5417, 0.875, 0.4583, 0.875, 0.5417, 0.875, 0.5417, 0.8125, 0.4583, 0.8125, 0.0, 0.0, 0.0, 0.0, 0.0, 0.0, 0.0, 0.0, 0.0, 0.0, 0.0, 0.0, 0.0, 0.0, 0.0, 0.0, 0.0, 0.0, 0.0, 0.0, 0.0, 0.0, 0.0, 0.0, 0.0, 0.0, 0.0, 0.0, 0.0, 0.0, 0.0, 0.0, 0.0, 0.0, 0.0, 0.0, 0.0, 0.0, 0.0, 0.0, 0.0, 0.0, 0.0, 0.0, 0.0, 0.0, 0.0, 0.0, 0.0, 0.0, 0.0, 0.0, 0.0, 0.0, 0.0, 0.0, 0.0, 0.0, 0.0, 0.0, 0.0, 0.0, 0.0, 0.0, 0.0, 0.0, 0.0, 0.0, 0.0, 0.0, 0.0, 0.0, 0.0, 0.0, 0.0, 0.0, 0.0, 0.0, 0.0, 0.0, 0.0, 0.0, 0.0, 0.0, 0.0, 0.0, 0.0, 0.0, 0.0, 0.0, 0.0, 0.0, 0.0, 0.0, 0.0, 0.0, 0.0, 0.0, 0.0, 0.0, 0.0, 0.0, 0.0, 0.0, 0.0, 0.0, 0.0, 0.0, 0.0, 0.0, 0.0, 0.0, 0.0, 0.0, 0.0, 0.0, 0.0, 0.0, 0.0, 0.0, 0.0, 0.0, 0.0, 0.0, 0.0, 0.0, 0.0, 0.0, 0.0, 0.0, 0.0, 0.0, 0.0, 0.0, 0.0, 0.0, 0.0, 0.0, 0.0, 0.0, 0.0, 0.0, 0.0, 0.0, 0.0, 0.0, 0.0, 0.0, 0.0, 0.0, 0.0, 0.0, 0.0, 0.0, 0.0, 0.0, 0.0, 0.0, 0.0, 0.0, 0.0, 0.0, 0.0, 0.0, 0.0, 0.0, 0.0, 0.0, 0.0, 0.0, 0.0, 0.0, 0.0, 0.0, 0.0, 0.0, 0.0, 0.0, 0.0, 0.0, 0.0, 0.0, 0.0, 0.0, 0.0, 0.0, 0.0, 0.0, 0.0, 0.0, 0.0, 0.0, 0.0, 0.0, 0.0, 0.0, 0.0, 0.0, 0.0, 0.0, 0.0, 0.0, 0.0, 0.0, 0.0, 0.0, 0.0, 0.0, 0.0, 0.0, 0.0, 0.0, 0.0, 0.0, 0.0, 0.0, 0.0, 0.0, 0.0, 0.0, 0.0, 0.0, 0.0, 0.0, 0.0, 0.0, 0.0, 0.0, 0.0, 0.0, 0.0, 0.0, 0.0, 0.0, 0.0, 0.0, 0.0, 0.0, 0.0, 0.0, 0.0, 0.0, 0.0, 0.0, 0.0, 0.0, 0.0, 0.0, 0.0, 0.0, 0.0, 0.0, 0.0, 0.0, 0.0, 0.0])
me_002.materials.append(mat_gold)
me_002.update()

# ---- objects
ob_key2 = bpy.data.objects.new('key2', me_002)

# ---- transforms, parenting, visibility, modifiers, constraints
ob_key2.location = (0.0, 0.0, 0.0)

# ---- collection membership
scene.collection.objects.link(ob_key2)

# ---- scene / render settings (as saved in the file)
scene.frame_start = 1; scene.frame_end = 250; scene.frame_set(1)
scene.render.engine = 'BLENDER_EEVEE_NEXT'
bpy.context.view_layer.update()

# ---- added for rendering (the .blend has no active camera and no usable light): camera, sun
cam_auto = bpy.data.cameras.new('AutoCamera')
cam_auto.lens = 50.0
cam_auto.sensor_width = 36.0
cam_auto.clip_end = 1000.0
ob_auto_camera = bpy.data.objects.new('AutoCamera', cam_auto)
scene.collection.objects.link(ob_auto_camera)
ob_auto_camera.location = (0.27121, -0.190057, 0.216968)
ob_auto_camera.rotation_euler = (1.09748, -7.21219e-08, 0.694738)
scene.camera = ob_auto_camera
light_auto_sun = bpy.data.lights.new('AutoSun', 'SUN')
light_auto_sun.energy = 3.0
light_auto_sun.angle = 0.0523599
ob_auto_sun = bpy.data.objects.new('AutoSun', light_auto_sun)
scene.collection.objects.link(ob_auto_sun)
ob_auto_sun.rotation_euler = (0.872665, 0.174533, 0.523599)
bpy.context.view_layer.update()
